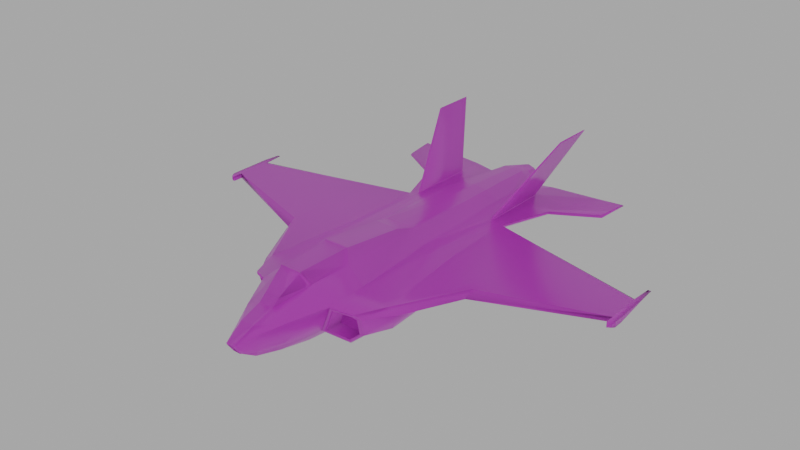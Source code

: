 # Source: riverraid_hero.blend  (saved by Blender 4.4.30; exported with 4.5.12 LTS)
import bpy
from mathutils import Matrix  # noqa: F401  (used for matrix-valued properties, if any)

bpy.ops.wm.read_factory_settings(use_empty=True)
scene = bpy.context.scene
scene.name = 'Scene'

# ---- collections
col_collection = bpy.data.collections.new('Collection'); scene.collection.children.link(col_collection)

# ---- images (referenced by path relative to the original .blend; pixels are not part of the script)
import os
ASSET_DIR = os.environ.get("B2B_ASSET_DIR", "")  # directory of the original .blend (textures are referenced by path, not embedded)
HERE = os.path.dirname(os.path.abspath(__file__))  # packed textures are extracted next to this script under _unpacked/

def load_image(name, relpath, width, height, colorspace="sRGB"):
    """Load a texture the original file referenced (path relative to the .blend, or extracted next to this script)."""
    p = next((c for c in (os.path.join(HERE, relpath), os.path.join(ASSET_DIR, relpath)) if relpath and os.path.exists(c)), "")
    if p:
        img = bpy.data.images.load(p, check_existing=True)
        img.name = name
    else:  # same state as the original file: an image datablock whose file is absent (Cycles renders it pink)
        img = bpy.data.images.new(name, width, height)
        img.source = "FILE"
        img.filepath = "//" + (relpath or name)
    img.colorspace_settings.name = colorspace
    return img
img_image_playership_diffuse_11_png = load_image('Image_playership_diffuse_11.png', 'Image_playership_diffuse_11.png', 1024, 1024, 'sRGB')
img_playership11_metallic_jpg = load_image('playership11_metallic.jpg', 'playership11_metallic.jpg', 1024, 1024, 'Linear Rec.2020')
img_playership11_smoothness_jpg = load_image('playership11_smoothness.jpg', 'playership11_smoothness.jpg', 1024, 1024, 'Linear Rec.709')
img_playership11_normal_jpg = load_image('playership11_normal.jpg', 'playership11_normal.jpg', 1024, 1024, 'Non-Color')

# ---- materials (node trees are filled in below, after node groups)
mat_material_heroship_export = bpy.data.materials.new('Material.heroship.EXPORT')

# ---- material node trees
mat_material_heroship_export.use_nodes = True; mat_material_heroship_export.node_tree.nodes.clear()
_N = mat_material_heroship_export.node_tree.nodes; _L = mat_material_heroship_export.node_tree.links
n0 = _N.new('ShaderNodeBsdfPrincipled'); n0.name = 'Principled BSDF'; n0.location = (-3, 366)
n1 = _N.new('ShaderNodeOutputMaterial'); n1.name = 'Material Output'; n1.location = (287, 366)
n2 = _N.new('ShaderNodeTexImage'); n2.name = 'Image Texture'; n2.location = (-823, 866)
n2.image = img_image_playership_diffuse_11_png
n3 = _N.new('ShaderNodeUVMap'); n3.name = 'UV Map'; n3.location = (-1203, 244)
n3.uv_map = 'UVMap.EXPORT'
n4 = _N.new('ShaderNodeTexImage'); n4.name = 'Image Texture.001'; n4.location = (-818, 562)
n4.image = img_playership11_metallic_jpg
n5 = _N.new('ShaderNodeTexImage'); n5.name = 'Image Texture.002'; n5.location = (-810, 263)
n5.image = img_playership11_smoothness_jpg
n6 = _N.new('ShaderNodeTexImage'); n6.name = 'Image Texture.003'; n6.location = (-804, -22)
n6.image = img_playership11_normal_jpg
n7 = _N.new('ShaderNodeNormalMap'); n7.name = 'Normal Map'; n7.location = (-429, -28)
n7.uv_map = 'UVMap.EXPORT'
n7.inputs[0].default_value = 0.5
_L.new(n0.outputs[0], n1.inputs[0])
_L.new(n2.outputs[0], n0.inputs[0])
_L.new(n3.outputs[0], n2.inputs[0])
_L.new(n4.outputs[0], n0.inputs[1])
_L.new(n3.outputs[0], n4.inputs[0])
_L.new(n3.outputs[0], n5.inputs[0])
_L.new(n3.outputs[0], n6.inputs[0])
_L.new(n6.outputs[0], n7.inputs[1])
_L.new(n7.outputs[0], n0.inputs[5])
_L.new(n5.outputs[0], n0.inputs[2])
n1.is_active_output = True

# ---- world
world_world = bpy.data.worlds.new('World'); scene.world = world_world
world_world.use_nodes = True; world_world.node_tree.nodes.clear()
_N = world_world.node_tree.nodes; _L = world_world.node_tree.links
n0 = _N.new('ShaderNodeOutputWorld'); n0.name = 'World Output'; n0.location = (300, 300)
n1 = _N.new('ShaderNodeBackground'); n1.name = 'Background'; n1.location = (10, 300)
n1.inputs[0].default_value = (0.4731, 0.4731, 0.4731, 1.0)
_L.new(n1.outputs[0], n0.inputs[0])
n0.is_active_output = True
world_world.color = (0.05088, 0.05088, 0.05088)
world_world.sun_shadow_jitter_overblur = 0.0

# ---- meshes
me_playershipmesh_001 = bpy.data.meshes.new('PlayerShipMesh.001')
me_playershipmesh_001.from_pydata([(0.0, 0.296, 3.787), (-0.0007326, 0.4576, -2.92), (-0.6716, 0.2356, -2.92), (-0.7364, -0.5032, -2.999), (-0.0007325, -0.778, -2.958), (0.0, -0.6683, 3.714), (-0.3961, -0.4281, 3.729), (-0.5541, 0.1018, 3.767), (0.0, 0.5081, -0.2085), (-5.198, -0.01706, -0.3888), (-5.197, 0.104, -0.3888), (-0.0007321, -0.7778, -0.2085), (-0.7359, -0.6921, -0.2042), (-0.7467, 0.2565, -0.2085), (-2.491, 0.104, 0.4979), (-2.491, -0.03111, 0.7148), (-0.0007318, -0.7824, 2.008), (-0.7286, -0.534, 1.904), (-0.9372, 0.2565, 2.008), (-5.188, 0.104, -1.219), (-5.188, 0.09092, -1.268), (-0.0007316, -0.7718, 2.998), (0.0, 0.4836, -2.189), (-0.5254, -0.7682, -2.188), (-0.0007325, -0.7833, -2.189), (-0.7114, 0.2565, -2.189), (-0.0007326, 0.3193, -4.569), (-0.8632, -0.1133, -2.955), (-0.0007328, -0.5728, -4.569), (-0.4824, -0.334, -4.569), (-0.4981, 0.03421, -4.569), (0.0, -0.1197, 4.753), (-0.9426, -0.1133, -2.196), (-0.001369, -0.3802, 4.578), (-0.09647, -0.3613, 4.611), (-0.09647, -0.1527, 4.756), (-1.443, -0.5462, -0.1423), (-0.5645, -0.02553, -4.594), (-2.267, 0.07395, -4.771), (-2.267, 0.104, -4.737), (-1.758, 0.0464, -3.411), (-1.758, 0.104, -3.445), (-0.3643, 0.4255, -2.92), (-0.1757, 0.296, 3.787), (-0.3666, 0.4999, -0.2085), (-0.3666, 0.4325, -2.189), (-0.246, 0.2986, -4.569), (-0.1717, 0.4284, 3.618), (0.0, 0.4275, 3.629), (0.0, 0.8237, 1.766), (0.0, 0.6288, 0.2069), (-0.2982, 0.6288, 0.2069), (-0.2868, 0.8184, 1.807), (-0.2522, 0.8053, 3.098), (-0.4076, -0.2857, -4.903), (-0.0007329, -0.5225, -4.903), (-0.4076, -0.03675, -4.903), (-0.2086, 0.1844, -4.903), (-0.0007329, 0.2783, -4.903), (-0.2365, -0.1855, -5.234), (-0.0006856, -0.4064, -5.234), (-0.2355, -0.02295, -5.234), (-0.1482, 0.09428, -5.234), (-0.0006587, 0.1759, -5.234), (0.0, -0.5329, 4.298), (0.0, 0.1328, 4.298), (-0.3037, -0.01737, 4.298), (-0.2501, -0.3805, 4.298), (-0.1598, 0.1328, 4.298), (-0.282, -0.6388, 3.72), (-0.2194, -0.4383, -4.903), (-0.4335, -0.7268, -2.958), (-0.5036, -0.7428, -0.2085), (-0.4335, -0.7428, 2.008), (-0.363, -0.7292, 2.998), (-0.2758, -0.4979, -4.569), (-0.08729, -0.3718, 4.604), (-0.1509, -0.3165, -5.234), (-0.1931, -0.5278, 4.298), (-1.833, -0.05078, 2.04), (-1.318, 0.104, -2.194), (-1.365, 0.104, -0.2713), (-1.625, 0.08304, 2.066), (-1.527, -0.05177, -0.1761), (-1.355, 0.06067, -2.242), (-0.9548, -0.5343, -2.16), (-2.879, 0.104, -4.823), (-0.9369, -0.7716, -0.1802), (-2.902, 0.07395, -4.856), (-2.805, 0.0464, -4.031), (-2.768, 0.104, -4.031), (-1.049, 0.2369, -0.2489), (-1.127, -0.09983, -3.088), (-1.693, 1.67, -3.838), (-1.125, 0.04324, -4.644), (-1.122, 0.104, -4.61), (-1.693, 1.666, -4.343), (-1.139, -0.09486, -2.212), (-0.7143, -0.07294, -3.742), (-0.5935, 0.1845, -3.741), (-0.6199, -0.4383, -3.741), (-0.0007327, -0.6827, -3.741), (-2.011, 0.06013, -4.089), (-2.011, 0.104, -4.089), (-0.3054, 0.3708, -3.741), (-0.0007326, 0.3944, -3.741), (-0.3549, -0.6271, -3.741), (-2.83, 0.104, -4.442), (-2.853, 0.06013, -4.442), (-1.714, 1.653, -4.391), (-1.126, -0.0688, -3.864), (-1.714, 1.653, -3.85), (-1.705, 1.653, -3.808), (-1.714, 1.653, -4.849), (-1.692, 1.659, -4.827), (-1.706, 1.653, -4.873), (-1.093, -0.7297, 1.809), (-1.6, -0.4968, 1.908), (-5.319, 0.09998, -1.347), (-5.332, -0.02699, -0.4946), (-5.329, 0.1113, -1.347), (-5.338, 0.1069, -0.4946), (-5.199, -0.01706, -0.1648), (-5.198, 0.104, -0.1648), (-5.333, -0.02699, -0.2727), (-5.338, 0.1069, -0.2727), (-5.223, 0.005458, -0.1181), (-5.225, 0.07873, -0.1181), (-5.304, -0.0005539, -0.179), (-5.307, 0.08046, -0.179), (-5.217, 0.1029, -1.746), (-5.295, 0.1004, -1.746), (-2.458, 0.104, -1.906), (-2.47, 0.06958, -1.955), (-2.48, 0.104, -0.3059), (-2.594, -0.04154, -0.2388), (-0.7126, -0.4438, 2.486), (-1.1, -0.6168, 2.295), (-0.9815, 0.1111, 2.594), (-1.299, 0.02556, 2.425), (-1.314, -0.4251, 2.237), (-1.339, -0.06601, 2.334), (-0.5832, -0.4885, 2.883), (-0.617, -0.4718, 2.883), (-1.091, -0.6826, 2.626), (-1.093, -0.7115, 2.592), (-0.9397, 0.1942, 2.988), (-0.9098, 0.22, 2.981), (-1.35, 0.1122, 2.75), (-1.324, 0.09158, 2.782), (-1.383, -0.4602, 2.53), (-1.352, -0.4476, 2.571), (-1.384, -0.03315, 2.673), (-1.424, -0.02704, 2.638), (-0.6582, -0.4535, 2.865), (-0.6818, -0.4439, 2.836), (-0.9628, 0.1358, 2.944), (-0.953, 0.1597, 2.974), (-1.336, -0.04919, 2.672), (-1.353, -0.04288, 2.686), (-1.087, -0.6246, 2.619), (-1.088, -0.6462, 2.635), (-1.326, -0.4331, 2.586), (-1.311, -0.4243, 2.575), (-1.305, 0.06408, 2.786), (-1.295, 0.04646, 2.767), (0.0, 0.8067, 3.098), (-0.1796, 0.427, 3.63), (-0.4304, 0.5559, 2.955), (-0.2446, 0.7725, 3.119), (0.0, 0.7858, 3.117), (-0.5372, 0.6095, 2.008), (-0.4421, 0.5438, 3.026), (-0.3006, 0.8237, 1.772), (-0.2429, 0.8033, 3.062), (0.0, 0.8184, 1.801), (0.0, 0.804, 3.062), (-0.3997, 0.5307, 3.102), (-0.4415, 0.566, 3.004), (-0.482, 0.6182, 2.155), (-0.417, 0.6919, 1.963), (-0.2781, 0.8119, 1.826), (-0.2353, 0.7966, 3.039), (-0.4996, 0.6125, 2.151), (-0.432, 0.6896, 1.951), (-0.1725, -0.3437, -5.234), (-0.1683, 0.1225, -5.234), (0.0, -0.369, -5.234), (-0.2684, -0.01194, -5.234), (-0.2695, -0.1952, -5.234), (0.0, 0.1405, -5.234), (0.0, -0.369, -4.954), (0.0, 0.1405, -4.954), (-0.1509, -0.3165, -4.954), (-0.1482, 0.09428, -4.954), (-0.2355, -0.02295, -4.954), (-0.2365, -0.1855, -4.954), (-0.4397, 0.5559, 2.97), (-0.3793, 0.5997, 3.054), (-0.2502, 0.7858, 3.117), (0.0, 0.4289, 3.615), (0.0, 0.7721, 3.119), (-0.4114, 0.531, 3.104), (-0.389, 0.6085, 3.05), (-1.114, 0.1569, -3.121), (-1.098, 0.1823, -3.128), (-1.032, 0.1946, -3.079), (-0.9927, 0.1768, -3.048), (-0.994, 0.1838, -2.207), (-1.034, 0.1991, -2.234), (-1.098, 0.1823, -2.246), (-1.112, 0.1533, -2.217), (-1.066, 0.1822, -2.203), (-1.055, 0.1603, -2.146), (-1.116, 0.1574, -3.879), (-1.098, 0.1821, -3.888), (-1.031, 0.1888, -3.867), (-0.9915, 0.1661, -3.844), (-1.067, 0.1828, -3.913), (-1.059, 0.1568, -3.926), (-0.09777, -0.3791, 4.579), (-0.117, -0.3576, 4.593), (-0.09945, -0.1197, 4.753), (-0.117, -0.1363, 4.747), (0.0, -0.1462, 4.756), (0.0, -0.1332, 4.585), (0.0, -0.3727, 4.604), (0.0, -0.3598, 4.433), (-0.08754, -0.3588, 4.433), (-0.09672, -0.3484, 4.44), (-0.09672, -0.1397, 4.585), (0.6716, 0.2356, -2.92), (0.7364, -0.5032, -2.999), (0.3961, -0.4281, 3.729), (0.5541, 0.1018, 3.767), (5.198, -0.01706, -0.3888), (5.197, 0.104, -0.3888), (0.7359, -0.6921, -0.2042), (0.7467, 0.2565, -0.2085), (2.491, 0.104, 0.4979), (2.491, -0.03111, 0.7148), (0.7286, -0.534, 1.904), (0.9372, 0.2565, 2.008), (5.188, 0.104, -1.219), (5.188, 0.09092, -1.268), (0.5254, -0.7682, -2.188), (0.7114, 0.2565, -2.189), (0.8632, -0.1133, -2.955), (0.4824, -0.334, -4.569), (0.4981, 0.03421, -4.569), (0.9426, -0.1133, -2.196), (0.09647, -0.3613, 4.611), (0.09647, -0.1527, 4.756), (1.443, -0.5462, -0.1423), (0.5645, -0.02553, -4.594), (2.267, 0.07395, -4.771), (2.267, 0.104, -4.737), (1.758, 0.0464, -3.411), (1.758, 0.104, -3.445), (0.3643, 0.4255, -2.92), (0.1757, 0.296, 3.787), (0.3666, 0.4999, -0.2085), (0.3666, 0.4325, -2.189), (0.246, 0.2986, -4.569), (0.1717, 0.4284, 3.618), (0.2982, 0.6288, 0.2069), (0.2868, 0.8184, 1.807), (0.2522, 0.8053, 3.098), (0.4076, -0.2857, -4.903), (0.4076, -0.03675, -4.903), (0.2086, 0.1844, -4.903), (0.2365, -0.1855, -5.234), (0.2355, -0.02295, -5.234), (0.1482, 0.09428, -5.234), (0.3037, -0.01737, 4.298), (0.2501, -0.3805, 4.298), (0.1598, 0.1328, 4.298), (0.282, -0.6388, 3.72), (0.2194, -0.4383, -4.903), (0.4335, -0.7268, -2.958), (0.5036, -0.7428, -0.2085), (0.4335, -0.7428, 2.008), (0.363, -0.7292, 2.998), (0.2758, -0.4979, -4.569), (0.08729, -0.3718, 4.604), (0.1509, -0.3165, -5.234), (0.1931, -0.5278, 4.298), (1.833, -0.05078, 2.04), (1.318, 0.104, -2.194), (1.365, 0.104, -0.2713), (1.625, 0.08304, 2.066), (1.527, -0.05177, -0.1761), (1.355, 0.06067, -2.242), (0.9548, -0.5343, -2.16), (2.879, 0.104, -4.823), (0.9369, -0.7716, -0.1802), (2.902, 0.07395, -4.856), (2.805, 0.0464, -4.031), (2.768, 0.104, -4.031), (1.049, 0.2369, -0.2489), (1.127, -0.09983, -3.088), (1.693, 1.67, -3.838), (1.125, 0.04324, -4.644), (1.122, 0.104, -4.61), (1.693, 1.666, -4.343), (1.139, -0.09486, -2.212), (0.7143, -0.07294, -3.742), (0.5935, 0.1845, -3.741), (0.6199, -0.4383, -3.741), (2.011, 0.06013, -4.089), (2.011, 0.104, -4.089), (0.3054, 0.3708, -3.741), (0.3549, -0.6271, -3.741), (2.83, 0.104, -4.442), (2.853, 0.06013, -4.442), (1.714, 1.653, -4.391), (1.126, -0.0688, -3.864), (1.714, 1.653, -3.85), (1.705, 1.653, -3.808), (1.714, 1.653, -4.849), (1.692, 1.659, -4.827), (1.706, 1.653, -4.873), (1.093, -0.7297, 1.809), (1.6, -0.4968, 1.908), (5.319, 0.09998, -1.347), (5.332, -0.02699, -0.4946), (5.329, 0.1113, -1.347), (5.338, 0.1069, -0.4946), (5.199, -0.01706, -0.1648), (5.198, 0.104, -0.1648), (5.333, -0.02699, -0.2727), (5.338, 0.1069, -0.2727), (5.223, 0.005458, -0.1181), (5.225, 0.07873, -0.1181), (5.304, -0.0005539, -0.179), (5.307, 0.08046, -0.179), (5.217, 0.09505, -1.746), (5.295, 0.1004, -1.746), (2.458, 0.104, -1.906), (2.47, 0.06958, -1.955), (2.48, 0.104, -0.3059), (2.594, -0.04154, -0.2388), (0.7126, -0.4438, 2.486), (1.1, -0.6168, 2.295), (0.9815, 0.1111, 2.594), (1.299, 0.02556, 2.425), (1.314, -0.4251, 2.237), (1.339, -0.06601, 2.334), (0.5832, -0.4885, 2.883), (0.617, -0.4718, 2.883), (1.091, -0.6826, 2.626), (1.093, -0.7115, 2.592), (0.9397, 0.1942, 2.988), (0.9098, 0.22, 2.981), (1.35, 0.1122, 2.75), (1.324, 0.09158, 2.782), (1.383, -0.4602, 2.53), (1.352, -0.4476, 2.571), (1.384, -0.03315, 2.673), (1.424, -0.02704, 2.638), (0.6582, -0.4535, 2.865), (0.6818, -0.4439, 2.836), (0.9628, 0.1358, 2.944), (0.953, 0.1597, 2.974), (1.336, -0.04919, 2.672), (1.353, -0.04288, 2.686), (1.087, -0.6246, 2.619), (1.088, -0.6462, 2.635), (1.326, -0.4331, 2.586), (1.311, -0.4243, 2.575), (1.305, 0.06408, 2.786), (1.295, 0.04646, 2.767), (0.1796, 0.427, 3.63), (0.4304, 0.5559, 2.955), (0.2446, 0.7725, 3.119), (0.5372, 0.6095, 2.008), (0.4421, 0.5438, 3.026), (0.3006, 0.8237, 1.772), (0.2429, 0.8033, 3.062), (0.3997, 0.5307, 3.102), (0.4415, 0.566, 3.004), (0.482, 0.6182, 2.155), (0.417, 0.6919, 1.963), (-0.003542, 0.8119, 1.821), (-0.003542, 0.7966, 3.039), (0.2781, 0.8119, 1.826), (0.2353, 0.7966, 3.039), (0.4996, 0.6125, 2.151), (0.432, 0.6896, 1.951), (0.1725, -0.3437, -5.234), (0.1683, 0.1225, -5.234), (0.2684, -0.01194, -5.234), (0.2695, -0.1952, -5.234), (0.1509, -0.3165, -4.954), (0.1482, 0.09428, -4.954), (0.2355, -0.02295, -4.954), (0.2365, -0.1855, -4.954), (0.4397, 0.5559, 2.97), (0.3793, 0.5997, 3.054), (0.2502, 0.7858, 3.117), (0.4114, 0.531, 3.104), (0.389, 0.6085, 3.05), (1.114, 0.1569, -3.121), (1.098, 0.1823, -3.128), (1.032, 0.1946, -3.079), (0.9927, 0.1768, -3.048), (0.994, 0.1838, -2.207), (1.034, 0.1991, -2.234), (1.098, 0.1823, -2.246), (1.112, 0.1533, -2.217), (1.066, 0.1822, -2.203), (1.055, 0.1603, -2.146), (1.116, 0.1574, -3.879), (1.098, 0.1821, -3.888), (1.031, 0.1888, -3.867), (0.9915, 0.1661, -3.844), (1.067, 0.1828, -3.913), (1.059, 0.1568, -3.926), (0.09777, -0.3791, 4.579), (0.117, -0.3576, 4.593), (0.09945, -0.1197, 4.753), (0.117, -0.1363, 4.747), (0.08754, -0.3588, 4.433), (0.09672, -0.3484, 4.44), (0.09672, -0.1397, 4.585)], [], [(110, 102, 38, 94), (102, 40, 89, 108), (75, 29, 54, 70), (94, 38, 39, 95), (46, 26, 58, 57), (218, 215, 113, 115), (73, 17, 12, 72), (84, 80, 41, 40), (45, 22, 1, 42), (97, 83, 84), (71, 23, 85, 3), (82, 14, 15, 79), (69, 6, 142, 74), (0, 48, 167, 43), (17, 142, 145, 116), (84, 133, 132, 80), (132, 19, 10, 134), (133, 20, 19, 132), (44, 8, 22, 45), (15, 14, 10, 9), (20, 9, 119, 118), (100, 98, 37, 29), (106, 100, 29, 75), (209, 206, 96, 93), (68, 222, 31, 65), (78, 220, 221, 67), (83, 135, 133, 84), (135, 9, 20, 133), (66, 223, 222, 68), (99, 104, 46, 30), (13, 44, 45, 25), (147, 18, 82, 148), (158, 163, 140, 141), (25, 45, 42, 2), (18, 171, 44, 13), (30, 46, 57, 56), (105, 26, 46, 104), (173, 49, 50, 51), (171, 173, 51, 44), (44, 51, 50, 8), (185, 60, 55, 70), (188, 189, 54, 56), (186, 188, 56, 57), (63, 186, 57, 58), (12, 23, 72), (7, 66, 68, 43), (69, 78, 67, 6), (43, 68, 65, 0), (5, 64, 78, 69), (189, 185, 70, 54), (64, 33, 220, 78), (101, 106, 75, 28), (11, 72, 23, 24), (5, 69, 74, 21), (21, 74, 73, 16), (100, 106, 71, 3), (16, 73, 72, 11), (28, 75, 70, 55), (91, 81, 82, 18), (97, 84, 40, 92), (212, 209, 93, 112), (6, 67, 66, 7), (17, 116, 87, 12), (59, 61, 195, 196), (85, 32, 27, 3), (87, 36, 85, 23), (37, 30, 56), (29, 37, 56, 54), (108, 107, 86, 88), (103, 39, 86, 107), (39, 38, 88, 86), (40, 41, 90, 89), (67, 221, 223, 66), (216, 218, 115, 114), (32, 97, 92, 27), (13, 91, 18), (99, 217, 207, 2), (205, 210, 111, 109), (37, 94, 95, 30), (98, 110, 94, 37), (27, 92, 110, 98), (93, 111, 112), (41, 103, 107, 90), (89, 90, 107, 108), (4, 71, 106, 101), (1, 105, 104, 42), (2, 42, 104, 99), (71, 4, 24, 23), (3, 27, 98, 100), (36, 83, 32, 85), (38, 102, 108, 88), (92, 40, 102, 110), (30, 95, 219, 217, 99), (25, 208, 213, 91, 13), (210, 212, 112, 111), (213, 211, 80, 81, 91), (206, 216, 114, 96), (113, 114, 115), (113, 109, 96, 114), (93, 96, 109, 111), (95, 39, 103, 214, 219), (80, 211, 204, 41), (208, 25, 2, 207), (214, 103, 41, 204), (154, 161, 144, 143), (74, 142, 17, 73), (165, 158, 141, 139), (116, 117, 36, 87), (147, 172, 171, 18), (36, 117, 79, 83), (119, 121, 120, 118), (9, 10, 123, 122), (19, 20, 130), (10, 19, 120, 121), (123, 125, 129, 127), (10, 121, 125, 123), (119, 9, 122, 124), (121, 119, 124, 125), (126, 127, 129, 128), (125, 124, 128, 129), (124, 122, 126, 128), (122, 123, 127, 126), (120, 19, 130, 131), (20, 118, 131, 130), (118, 120, 131), (80, 132, 134, 81), (82, 81, 134, 14), (79, 15, 135, 83), (14, 134, 10), (15, 9, 135), (12, 87, 23), (162, 159, 152, 151), (116, 145, 150, 117), (153, 148, 82, 79), (150, 153, 79, 117), (155, 156, 138, 136), (163, 160, 137, 140), (7, 43, 172, 147), (136, 138, 139, 141, 140, 137), (159, 164, 149, 152), (157, 154, 143, 146), (161, 162, 151, 144), (156, 165, 139, 138), (164, 157, 146, 149), (143, 144, 145, 142), (147, 148, 149, 146), (151, 152, 153, 150), (142, 147, 146, 143), (152, 149, 148, 153), (144, 151, 150, 145), (6, 7, 147, 142), (155, 160, 161, 154), (157, 164, 165, 156), (163, 158, 159, 162), (154, 157, 156, 155), (158, 165, 164, 159), (160, 163, 162, 161), (160, 155, 136, 137), (171, 184, 52, 173), (181, 182, 384, 383), (169, 47, 200, 201), (169, 198, 177, 47), (199, 170, 166, 53), (168, 182, 181, 180, 179), (52, 175, 49, 173), (176, 174, 53, 166), (183, 184, 171), (197, 183, 171, 172), (181, 383, 175, 52), (182, 168, 197, 174), (384, 182, 174, 176), (179, 180, 184, 183), (168, 179, 183, 197), (180, 181, 52, 184), (77, 187, 60, 185), (62, 61, 188, 186), (190, 62, 186, 63), (59, 77, 185, 189), (193, 196, 195, 194, 192, 191), (61, 59, 189, 188), (77, 59, 196, 193), (61, 62, 194, 195), (62, 190, 192, 194), (187, 77, 193, 191), (203, 172, 202), (178, 53, 174, 197), (53, 178, 203, 199), (178, 197, 172), (178, 172, 203), (200, 47, 167, 48), (169, 201, 170, 199), (47, 177, 202, 167), (198, 169, 199, 203), (177, 198, 203, 202), (43, 202, 172), (167, 202, 43), (213, 208, 209, 212), (211, 213, 212, 210), (219, 214, 215, 218), (217, 219, 218, 216), (214, 204, 205, 215), (207, 217, 216, 206), (208, 207, 206, 209), (204, 211, 210, 205), (215, 205, 109, 113), (76, 226, 227, 228), (76, 34, 221, 220), (35, 224, 31, 222), (35, 222, 223), (226, 76, 220, 33), (34, 35, 223, 221), (228, 227, 225, 230, 229), (224, 35, 230, 225), (35, 34, 229, 230), (34, 76, 228, 229), (316, 302, 255, 309), (309, 314, 297, 257), (283, 278, 268, 248), (302, 303, 256, 255), (263, 270, 58, 26), (416, 321, 319, 413), (281, 280, 237, 241), (292, 257, 258, 288), (262, 259, 1, 22), (305, 291, 250), (279, 232, 293, 245), (290, 287, 240, 239), (277, 282, 348, 233), (0, 260, 372, 48), (241, 322, 351, 348), (292, 288, 338, 339), (338, 340, 236, 243), (339, 338, 243, 244), (261, 262, 22, 8), (240, 235, 236, 239), (244, 324, 325, 235), (308, 248, 254, 306), (312, 283, 248, 308), (407, 301, 304, 404), (276, 65, 31, 420), (286, 275, 419, 418), (291, 292, 339, 341), (341, 339, 244, 235), (274, 276, 420, 421), (307, 249, 263, 311), (238, 246, 262, 261), (353, 354, 290, 242), (364, 347, 346, 369), (246, 231, 259, 262), (242, 238, 261, 375), (249, 269, 270, 263), (105, 311, 263, 26), (377, 265, 50, 49), (375, 261, 265, 377), (261, 8, 50, 265), (389, 278, 55, 60), (391, 269, 268, 392), (390, 270, 269, 391), (63, 58, 270, 390), (237, 280, 245), (234, 260, 276, 274), (277, 233, 275, 286), (260, 0, 65, 276), (5, 277, 286, 64), (392, 268, 278, 389), (64, 286, 418, 33), (101, 28, 283, 312), (11, 24, 245, 280), (5, 21, 282, 277), (21, 16, 281, 282), (308, 232, 279, 312), (16, 11, 280, 281), (28, 55, 278, 283), (299, 242, 290, 289), (305, 300, 257, 292), (410, 318, 301, 407), (233, 234, 274, 275), (241, 237, 295, 322), (271, 396, 395, 272), (293, 232, 247, 250), (295, 245, 293, 253), (254, 269, 249), (248, 268, 269, 254), (314, 296, 294, 313), (310, 313, 294, 256), (256, 294, 296, 255), (257, 297, 298, 258), (275, 274, 421, 419), (414, 320, 321, 416), (250, 247, 300, 305), (238, 242, 299), (307, 231, 405, 415), (403, 315, 317, 408), (254, 249, 303, 302), (306, 254, 302, 316), (247, 306, 316, 300), (301, 318, 317), (258, 298, 313, 310), (297, 314, 313, 298), (4, 101, 312, 279), (1, 259, 311, 105), (231, 307, 311, 259), (279, 245, 24, 4), (232, 308, 306, 247), (253, 293, 250, 291), (255, 296, 314, 309), (300, 316, 309, 257), (249, 307, 415, 417, 303), (246, 238, 299, 411, 406), (408, 317, 318, 410), (411, 299, 289, 288, 409), (404, 304, 320, 414), (319, 321, 320), (319, 320, 304, 315), (301, 317, 315, 304), (303, 417, 412, 310, 256), (288, 258, 402, 409), (406, 405, 231, 246), (412, 402, 258, 310), (360, 349, 350, 367), (282, 281, 241, 348), (371, 345, 347, 364), (322, 295, 253, 323), (353, 242, 375, 376), (253, 291, 287, 323), (325, 324, 326, 327), (235, 328, 329, 236), (243, 336, 244), (236, 327, 326, 243), (329, 333, 335, 331), (236, 329, 331, 327), (325, 330, 328, 235), (327, 331, 330, 325), (332, 334, 335, 333), (331, 335, 334, 330), (330, 334, 332, 328), (328, 332, 333, 329), (97, 32, 83), (326, 337, 336, 243), (244, 336, 337, 324), (324, 337, 326), (288, 289, 340, 338), (290, 239, 340, 289), (287, 291, 341, 240), (239, 236, 340), (240, 341, 235), (237, 245, 295), (368, 357, 358, 365), (322, 323, 356, 351), (359, 287, 290, 354), (356, 323, 287, 359), (361, 342, 344, 362), (369, 346, 343, 366), (234, 353, 376, 260), (342, 343, 346, 347, 345, 344), (365, 358, 355, 370), (363, 352, 349, 360), (367, 350, 357, 368), (362, 344, 345, 371), (370, 355, 352, 363), (349, 348, 351, 350), (353, 352, 355, 354), (357, 356, 359, 358), (348, 349, 352, 353), (358, 359, 354, 355), (350, 351, 356, 357), (233, 348, 353, 234), (361, 360, 367, 366), (363, 362, 371, 370), (369, 368, 365, 364), (360, 361, 362, 363), (364, 365, 370, 371), (366, 367, 368, 369), (366, 343, 342, 361), (375, 377, 266, 388), (385, 383, 384, 386), (374, 201, 200, 264), (374, 264, 379, 398), (399, 267, 166, 170), (373, 381, 382, 385, 386), (266, 377, 49, 175), (176, 166, 267, 378), (387, 375, 388), (397, 376, 375, 387), (385, 266, 175, 383), (386, 378, 397, 373), (384, 176, 378, 386), (381, 387, 388, 382), (373, 397, 387, 381), (382, 388, 266, 385), (285, 389, 60, 187), (273, 390, 391, 272), (190, 63, 390, 273), (271, 392, 389, 285), (393, 191, 192, 394, 395, 396), (272, 391, 392, 271), (285, 393, 396, 271), (272, 395, 394, 273), (273, 394, 192, 190), (187, 191, 393, 285), (401, 400, 376), (380, 397, 378, 267), (267, 399, 401, 380), (380, 376, 397), (380, 401, 376), (200, 48, 372, 264), (374, 399, 170, 201), (264, 372, 400, 379), (398, 401, 399, 374), (379, 400, 401, 398), (260, 376, 400), (372, 260, 400), (411, 410, 407, 406), (409, 408, 410, 411), (417, 416, 413, 412), (415, 414, 416, 417), (412, 413, 403, 402), (405, 404, 414, 415), (406, 407, 404, 405), (402, 403, 408, 409), (413, 319, 315, 403), (284, 422, 227, 226), (284, 418, 419, 251), (252, 420, 31, 224), (252, 421, 420), (226, 33, 418, 284), (251, 419, 421, 252), (422, 423, 424, 225, 227), (224, 225, 424, 252), (252, 424, 423, 251), (305, 292, 291), (251, 423, 422, 284)])
me_playershipmesh_001.polygons.foreach_set('use_smooth', [True] * 432)
_uv = me_playershipmesh_001.uv_layers.new(name='UVMap')
_uv.uv.foreach_set('vector', [0.257, 0.0739, 0.2041, 0.05655, 0.1914, 0.01451, 0.2595, 0.02652, 0.2041, 0.05655, 0.2164, 0.09841, 0.1561, 0.05682, 0.1548, 0.03196, 0.3269, 0.0397, 0.3113, 0.038, 0.3151, 0.01763, 0.3297, 0.01924, 0.7466, 0.4282, 0.8147, 0.4232, 0.8147, 0.4259, 0.7467, 0.4323, 0.6882, 0.4359, 0.674, 0.436, 0.674, 0.416, 0.6878, 0.4151, 0.06465, 0.7567, 0.06676, 0.7577, 0.01048, 0.8525, 0.008955, 0.8523, 0.3185, 0.4294, 0.2972, 0.4234, 0.3004, 0.2994, 0.3143, 0.2992, 0.761, 0.5739, 0.7572, 0.5762, 0.7834, 0.5021, 0.786, 0.5051, 0.6963, 0.5773, 0.6741, 0.5774, 0.6741, 0.5339, 0.6957, 0.5337, 0.2491, 0.1738, 0.2264, 0.2952, 0.2334, 0.1712, 0.318, 0.1366, 0.3128, 0.1825, 0.2838, 0.1833, 0.2954, 0.1326, 0.7782, 0.829, 0.8291, 0.736, 0.8324, 0.7507, 0.793, 0.8285, 0.3289, 0.5283, 0.3166, 0.5319, 0.3032, 0.485, 0.3228, 0.4879, 0.04259, 0.1655, 0.04259, 0.1533, 0.05322, 0.1534, 0.05299, 0.1655, 0.2972, 0.4234, 0.303, 0.4818, 0.2706, 0.4627, 0.2734, 0.4162, 0.7595, 0.5724, 0.8264, 0.5888, 0.8256, 0.5923, 0.7572, 0.5762, 0.8256, 0.5923, 0.9898, 0.6316, 0.991, 0.6814, 0.8281, 0.6881, 0.8264, 0.5888, 0.9898, 0.6286, 0.9898, 0.6316, 0.8256, 0.5923, 0.6966, 0.6965, 0.6742, 0.6962, 0.6741, 0.5774, 0.6963, 0.5773, 0.8297, 0.7514, 0.8291, 0.736, 0.991, 0.6814, 0.9935, 0.6883, 0.9427, 0.03602, 0.9454, 0.08931, 0.9376, 0.08324, 0.9342, 0.03183, 0.3033, 0.08779, 0.2813, 0.08257, 0.2931, 0.03187, 0.3113, 0.038, 0.3225, 0.0896, 0.3033, 0.08779, 0.3113, 0.038, 0.3269, 0.0397, 0.2876, 0.758, 0.3377, 0.7577, 0.4126, 0.8531, 0.3827, 0.8534, 0.6838, 0.9602, 0.6806, 0.9918, 0.6743, 0.9918, 0.6743, 0.9602, 0.3342, 0.559, 0.3375, 0.5767, 0.3353, 0.5783, 0.3268, 0.5622, 0.2264, 0.2952, 0.1625, 0.2931, 0.1672, 0.19, 0.2334, 0.1712, 0.1625, 0.2931, 0.006456, 0.2883, 0.005615, 0.2353, 0.1672, 0.19, 0.6958, 0.964, 0.6824, 0.9919, 0.6806, 0.9918, 0.6838, 0.9602, 0.713, 0.4835, 0.6924, 0.4847, 0.6882, 0.4359, 0.7094, 0.4329, 0.7235, 0.6956, 0.6966, 0.6965, 0.6963, 0.5773, 0.7195, 0.5769, 0.7326, 0.8827, 0.7364, 0.8249, 0.7782, 0.829, 0.7605, 0.8698, 0.7728, 0.1331, 0.7778, 0.1106, 0.7978, 0.1099, 0.7928, 0.1314, 0.7195, 0.5769, 0.6963, 0.5773, 0.6957, 0.5337, 0.7172, 0.5331, 0.7364, 0.8249, 0.7059, 0.824, 0.6966, 0.6965, 0.7235, 0.6956, 0.7094, 0.4329, 0.6882, 0.4359, 0.6878, 0.4151, 0.7054, 0.4121, 0.6741, 0.4849, 0.674, 0.436, 0.6882, 0.4359, 0.6924, 0.4847, 0.6894, 0.8104, 0.6742, 0.8097, 0.6742, 0.7216, 0.6911, 0.7217, 0.7059, 0.824, 0.6894, 0.8104, 0.6911, 0.7217, 0.6966, 0.6965, 0.6966, 0.6965, 0.6911, 0.7217, 0.6742, 0.7216, 0.6742, 0.6962, 0.8532, 0.2114, 0.8532, 0.1982, 0.8709, 0.1988, 0.8709, 0.2119, 0.8532, 0.2445, 0.8532, 0.2273, 0.8709, 0.2277, 0.8709, 0.2447, 0.8532, 0.2597, 0.8532, 0.2445, 0.8709, 0.2447, 0.8709, 0.2598, 0.8532, 0.2708, 0.8532, 0.2597, 0.8709, 0.2598, 0.8709, 0.2708, 0.3004, 0.2994, 0.3128, 0.1825, 0.3143, 0.2992, 0.7111, 0.9305, 0.6958, 0.964, 0.6838, 0.9602, 0.6853, 0.928, 0.3289, 0.5283, 0.3342, 0.559, 0.3268, 0.5622, 0.3166, 0.5319, 0.6853, 0.928, 0.6838, 0.9602, 0.6743, 0.9602, 0.6743, 0.9278, 0.344, 0.5275, 0.344, 0.5593, 0.3342, 0.559, 0.3289, 0.5283, 0.8532, 0.2273, 0.8532, 0.2114, 0.8709, 0.2119, 0.8709, 0.2277, 0.344, 0.5593, 0.3439, 0.577, 0.3375, 0.5767, 0.3342, 0.559, 0.3439, 0.08998, 0.3225, 0.0896, 0.3269, 0.0397, 0.3439, 0.04023, 0.3439, 0.2992, 0.3143, 0.2992, 0.3128, 0.1825, 0.3439, 0.1823, 0.344, 0.5275, 0.3289, 0.5283, 0.3228, 0.4879, 0.3439, 0.4874, 0.3439, 0.4874, 0.3228, 0.4879, 0.3185, 0.4294, 0.3439, 0.4294, 0.3033, 0.08779, 0.3225, 0.0896, 0.318, 0.1366, 0.2954, 0.1326, 0.3439, 0.4294, 0.3185, 0.4294, 0.3143, 0.2992, 0.3439, 0.2992, 0.3439, 0.04023, 0.3269, 0.0397, 0.3297, 0.01924, 0.3439, 0.01991, 0.7414, 0.6928, 0.7618, 0.691, 0.7782, 0.829, 0.7364, 0.8249, 0.2491, 0.1738, 0.2334, 0.1712, 0.2164, 0.09841, 0.2542, 0.121, 0.285, 0.7587, 0.2876, 0.758, 0.3827, 0.8534, 0.3805, 0.8531, 0.3166, 0.5319, 0.3268, 0.5622, 0.308, 0.5703, 0.2878, 0.5432, 0.2972, 0.4234, 0.2734, 0.4162, 0.2877, 0.3003, 0.3004, 0.2994, 0.8412, 0.2902, 0.8412, 0.3015, 0.826, 0.3015, 0.826, 0.2902, 0.2838, 0.1833, 0.2604, 0.1752, 0.2702, 0.1303, 0.2954, 0.1326, 0.2877, 0.3003, 0.2553, 0.3015, 0.2838, 0.1833, 0.3128, 0.1825, 0.2931, 0.03187, 0.2881, 0.02947, 0.301, 0.01247, 0.3113, 0.038, 0.2931, 0.03187, 0.301, 0.01247, 0.3151, 0.01763, 0.8507, 0.4442, 0.8478, 0.444, 0.8511, 0.4214, 0.8534, 0.4196, 0.7989, 0.4641, 0.8147, 0.4259, 0.8511, 0.4214, 0.8478, 0.444, 0.8147, 0.4259, 0.8147, 0.4232, 0.8524, 0.4188, 0.8511, 0.4214, 0.7844, 0.506, 0.7834, 0.5021, 0.8437, 0.4682, 0.8471, 0.4704, 0.3268, 0.5622, 0.3353, 0.5783, 0.3276, 0.5919, 0.308, 0.5703, 0.3844, 0.7573, 0.3878, 0.7574, 0.4441, 0.8527, 0.4412, 0.8527, 0.2604, 0.1752, 0.2491, 0.1738, 0.2542, 0.121, 0.2702, 0.1303, 0.7235, 0.6956, 0.7414, 0.6928, 0.7364, 0.8249, 0.713, 0.4835, 0.7371, 0.4778, 0.7366, 0.5254, 0.7172, 0.5331, 0.1118, 0.7574, 0.164, 0.7571, 0.06962, 0.8522, 0.03756, 0.8524, 0.7129, 0.4287, 0.7466, 0.4282, 0.7467, 0.4323, 0.7094, 0.4329, 0.2813, 0.08257, 0.257, 0.0739, 0.2595, 0.02652, 0.2931, 0.03187, 0.2702, 0.1303, 0.2542, 0.121, 0.257, 0.0739, 0.2813, 0.08257, 0.3827, 0.8534, 0.3834, 0.855, 0.3809, 0.8546, 0.7834, 0.5021, 0.7989, 0.4641, 0.8478, 0.444, 0.8437, 0.4682, 0.8478, 0.4686, 0.8437, 0.4682, 0.8478, 0.444, 0.8507, 0.4442, 0.3439, 0.1368, 0.318, 0.1366, 0.3225, 0.0896, 0.3439, 0.08998, 0.6741, 0.5339, 0.6741, 0.4849, 0.6924, 0.4847, 0.6957, 0.5337, 0.7172, 0.5331, 0.6957, 0.5337, 0.6924, 0.4847, 0.713, 0.4835, 0.318, 0.1366, 0.3439, 0.1368, 0.3439, 0.1823, 0.3128, 0.1825, 0.2954, 0.1326, 0.2702, 0.1303, 0.2813, 0.08257, 0.3033, 0.08779, 0.2553, 0.3015, 0.2264, 0.2952, 0.2604, 0.1752, 0.2838, 0.1833, 0.1914, 0.01451, 0.2041, 0.05655, 0.1548, 0.03196, 0.1536, 0.006914, 0.2542, 0.121, 0.2164, 0.09841, 0.2041, 0.05655, 0.257, 0.0739, 0.7094, 0.4329, 0.7467, 0.4323, 0.7416, 0.4731, 0.7371, 0.4778, 0.713, 0.4835, 0.7195, 0.5769, 0.737, 0.5756, 0.7411, 0.5791, 0.7414, 0.6928, 0.7235, 0.6956, 0.164, 0.7571, 0.1672, 0.757, 0.07218, 0.852, 0.06962, 0.8522, 0.7411, 0.5791, 0.7446, 0.5748, 0.7572, 0.5762, 0.7618, 0.691, 0.7414, 0.6928, 0.3377, 0.7577, 0.3844, 0.7573, 0.4412, 0.8527, 0.4126, 0.8531, 0.4425, 0.8541, 0.4412, 0.8527, 0.444, 0.8536, 0.4425, 0.8541, 0.4154, 0.8545, 0.4126, 0.8531, 0.4412, 0.8527, 0.3827, 0.8534, 0.4126, 0.8531, 0.4154, 0.8545, 0.3834, 0.855, 0.7467, 0.4323, 0.8147, 0.4259, 0.7989, 0.4641, 0.7453, 0.4759, 0.7416, 0.4731, 0.7572, 0.5762, 0.7446, 0.5748, 0.7449, 0.5211, 0.7834, 0.5021, 0.737, 0.5756, 0.7195, 0.5769, 0.7172, 0.5331, 0.7366, 0.5254, 0.7453, 0.4759, 0.7989, 0.4641, 0.7834, 0.5021, 0.7449, 0.5211, 0.662, 0.09631, 0.6304, 0.09436, 0.6293, 0.09237, 0.6642, 0.09443, 0.3228, 0.4879, 0.303, 0.4818, 0.2972, 0.4234, 0.3185, 0.4294, 0.7674, 0.1394, 0.7728, 0.1331, 0.7928, 0.1314, 0.7876, 0.1375, 0.2734, 0.4162, 0.2407, 0.4199, 0.2553, 0.3015, 0.2877, 0.3003, 0.7326, 0.8827, 0.6994, 0.8813, 0.7059, 0.824, 0.7364, 0.8249, 0.2553, 0.3015, 0.2407, 0.4199, 0.2112, 0.4276, 0.2264, 0.2952, 0.9376, 0.08324, 0.9301, 0.08289, 0.9332, 0.03181, 0.9342, 0.03183, 0.9151, 0.09055, 0.9219, 0.0891, 0.9241, 0.1013, 0.9178, 0.1031, 0.9239, 0.03892, 0.9235, 0.0358, 0.9285, 0.006057, 0.9219, 0.0891, 0.9239, 0.03892, 0.9332, 0.03181, 0.9301, 0.08289, 0.9241, 0.1013, 0.9302, 0.09477, 0.9307, 0.1005, 0.9248, 0.1044, 0.9219, 0.0891, 0.9301, 0.08289, 0.9302, 0.09477, 0.9241, 0.1013, 0.9376, 0.08324, 0.9454, 0.08931, 0.9432, 0.1025, 0.937, 0.09508, 0.9301, 0.08289, 0.9376, 0.08324, 0.937, 0.09508, 0.9302, 0.09477, 0.9274, 0.109, 0.9248, 0.1044, 0.9307, 0.1005, 0.9337, 0.1054, 0.9302, 0.09477, 0.937, 0.09508, 0.9364, 0.1007, 0.9307, 0.1005, 0.937, 0.09508, 0.9432, 0.1025, 0.941, 0.1055, 0.9364, 0.1007, 0.9178, 0.1031, 0.9241, 0.1013, 0.9248, 0.1044, 0.9203, 0.1059, 0.9332, 0.03181, 0.9239, 0.03892, 0.9285, 0.006057, 0.9334, 0.006563, 0.9427, 0.03602, 0.9342, 0.03183, 0.9334, 0.006563, 0.9383, 0.006174, 0.9342, 0.03183, 0.9332, 0.03181, 0.9334, 0.006563, 0.7572, 0.5762, 0.8256, 0.5923, 0.8281, 0.6881, 0.7618, 0.691, 0.7782, 0.829, 0.7618, 0.691, 0.8281, 0.6881, 0.8291, 0.736, 0.2112, 0.4276, 0.1702, 0.3498, 0.1625, 0.2931, 0.2264, 0.2952, 0.8291, 0.736, 0.8281, 0.6881, 0.991, 0.6814, 0.1702, 0.3498, 0.006456, 0.2883, 0.1625, 0.2931, 0.3004, 0.2994, 0.2877, 0.3003, 0.3128, 0.1825, 0.6209, 0.1116, 0.6299, 0.1345, 0.6281, 0.1358, 0.6189, 0.1113, 0.2734, 0.4162, 0.2706, 0.4627, 0.2476, 0.4579, 0.2407, 0.4199, 0.7712, 0.8654, 0.7605, 0.8698, 0.7782, 0.829, 0.793, 0.8285, 0.2476, 0.4579, 0.2232, 0.4699, 0.2112, 0.4276, 0.2407, 0.4199, 0.7611, 0.06699, 0.7583, 0.02841, 0.7789, 0.03122, 0.7818, 0.06818, 0.7778, 0.1106, 0.7745, 0.09295, 0.7937, 0.09304, 0.7978, 0.1099, 0.7111, 0.9305, 0.6853, 0.928, 0.6994, 0.8813, 0.7326, 0.8827, 0.6591, 0.09811, 0.6591, 0.1352, 0.6373, 0.1373, 0.631, 0.1323, 0.623, 0.1117, 0.6315, 0.09664, 0.6299, 0.1345, 0.6376, 0.1398, 0.637, 0.1418, 0.6281, 0.1358, 0.6618, 0.1376, 0.662, 0.09631, 0.6642, 0.09443, 0.6636, 0.1392, 0.6304, 0.09436, 0.6209, 0.1116, 0.6189, 0.1113, 0.6293, 0.09237, 0.7583, 0.1604, 0.7674, 0.1394, 0.7876, 0.1375, 0.7789, 0.1576, 0.6376, 0.1398, 0.6618, 0.1376, 0.6636, 0.1392, 0.637, 0.1418, 0.6642, 0.09443, 0.6293, 0.09237, 0.6275, 0.09028, 0.6657, 0.09264, 0.6657, 0.1403, 0.6351, 0.1437, 0.637, 0.1418, 0.6636, 0.1392, 0.6189, 0.1113, 0.6281, 0.1358, 0.6251, 0.1369, 0.6157, 0.1111, 0.6657, 0.09264, 0.6657, 0.1403, 0.6636, 0.1392, 0.6642, 0.09443, 0.6281, 0.1358, 0.637, 0.1418, 0.6351, 0.1437, 0.6251, 0.1369, 0.6293, 0.09237, 0.6189, 0.1113, 0.6157, 0.1111, 0.6275, 0.09028, 0.3166, 0.5319, 0.2878, 0.5432, 0.2618, 0.5013, 0.3032, 0.485, 0.66, 0.09746, 0.6307, 0.09589, 0.6304, 0.09436, 0.662, 0.09631, 0.6618, 0.1376, 0.6376, 0.1398, 0.6372, 0.1382, 0.66, 0.1362, 0.6222, 0.1117, 0.6305, 0.1333, 0.6299, 0.1345, 0.6209, 0.1116, 0.662, 0.09631, 0.6618, 0.1376, 0.66, 0.1362, 0.66, 0.09746, 0.6305, 0.1333, 0.6372, 0.1382, 0.6376, 0.1398, 0.6299, 0.1345, 0.6307, 0.09589, 0.6222, 0.1117, 0.6209, 0.1116, 0.6304, 0.09436, 0.7745, 0.09295, 0.7611, 0.06699, 0.7818, 0.06818, 0.7937, 0.09304, 0.7059, 0.824, 0.6985, 0.8206, 0.689, 0.8119, 0.6894, 0.8104, 0.05948, 0.005839, 0.05695, 0.07764, 0.04323, 0.07764, 0.04323, 0.005539, 0.0574, 0.09539, 0.05329, 0.1313, 0.04312, 0.1312, 0.04292, 0.09547, 0.0574, 0.09539, 0.07057, 0.09855, 0.07249, 0.1033, 0.05329, 0.1313, 0.0582, 0.09058, 0.04329, 0.09062, 0.04329, 0.08892, 0.05831, 0.08894, 0.07543, 0.07319, 0.05695, 0.07764, 0.05948, 0.005839, 0.07023, 0.01412, 0.07578, 0.0256, 0.689, 0.8119, 0.6742, 0.8115, 0.6742, 0.8097, 0.6894, 0.8104, 0.04329, 0.08679, 0.05777, 0.08682, 0.05831, 0.08894, 0.04329, 0.08892, 0.7031, 0.8321, 0.6985, 0.8206, 0.7059, 0.824, 0.6992, 0.8782, 0.7031, 0.8321, 0.7059, 0.824, 0.6994, 0.8813, 0.6888, 0.8127, 0.6744, 0.8126, 0.6742, 0.8115, 0.689, 0.8119, 0.05758, 0.08534, 0.07517, 0.07822, 0.07566, 0.07915, 0.05777, 0.08682, 0.0435, 0.08534, 0.05732, 0.08538, 0.05777, 0.08682, 0.04329, 0.08679, 0.7017, 0.8325, 0.6976, 0.8213, 0.6985, 0.8206, 0.7031, 0.8321, 0.6986, 0.8775, 0.7017, 0.8324, 0.7031, 0.8321, 0.6992, 0.8782, 0.6974, 0.8215, 0.689, 0.8126, 0.689, 0.8119, 0.6985, 0.8206, 0.7593, 0.28, 0.7682, 0.2832, 0.7681, 0.2854, 0.758, 0.2816, 0.7596, 0.2557, 0.7544, 0.2626, 0.7524, 0.262, 0.7584, 0.254, 0.7684, 0.253, 0.7596, 0.2557, 0.7584, 0.254, 0.7684, 0.2509, 0.7543, 0.2722, 0.7593, 0.28, 0.758, 0.2816, 0.7523, 0.2728, 0.8158, 0.2567, 0.8209, 0.2644, 0.8209, 0.274, 0.8158, 0.281, 0.807, 0.2838, 0.8068, 0.2536, 0.7544, 0.2626, 0.7543, 0.2722, 0.7523, 0.2728, 0.7524, 0.262, 0.8412, 0.2798, 0.8412, 0.2902, 0.826, 0.2902, 0.826, 0.2798, 0.8412, 0.3015, 0.8412, 0.3114, 0.826, 0.3114, 0.826, 0.3015, 0.8412, 0.3114, 0.8412, 0.3186, 0.826, 0.3186, 0.826, 0.3114, 0.8412, 0.2712, 0.8412, 0.2798, 0.826, 0.2798, 0.826, 0.2712, 0.07201, 0.1202, 0.07698, 0.1217, 0.07392, 0.1257, 0.07544, 0.08121, 0.05831, 0.08894, 0.05777, 0.08682, 0.07566, 0.07915, 0.05831, 0.08894, 0.07544, 0.08121, 0.07205, 0.08464, 0.05937, 0.09018, 0.07544, 0.08121, 0.07566, 0.07915, 0.07679, 0.08243, 0.07544, 0.08121, 0.07679, 0.08243, 0.07205, 0.08464, 0.04259, 0.1525, 0.05275, 0.1527, 0.05322, 0.1534, 0.04259, 0.1533, 0.05787, 0.09139, 0.04329, 0.09144, 0.04329, 0.09062, 0.0582, 0.09058, 0.05293, 0.1526, 0.07327, 0.1254, 0.07392, 0.1257, 0.05322, 0.1534, 0.07237, 0.08538, 0.06001, 0.09076, 0.05937, 0.09018, 0.07205, 0.08464, 0.07322, 0.1257, 0.07149, 0.1209, 0.07201, 0.1202, 0.07392, 0.1257, 0.05299, 0.1655, 0.07392, 0.1257, 0.07698, 0.1217, 0.05322, 0.1534, 0.07392, 0.1257, 0.05299, 0.1655, 0.7411, 0.5791, 0.737, 0.5756, 0.7393, 0.5737, 0.7413, 0.5755, 0.7446, 0.5748, 0.7411, 0.5791, 0.7413, 0.5755, 0.743, 0.573, 0.7416, 0.4731, 0.7453, 0.4759, 0.7436, 0.4758, 0.742, 0.4746, 0.7371, 0.4778, 0.7416, 0.4731, 0.742, 0.4746, 0.7399, 0.4769, 0.7453, 0.4759, 0.7449, 0.5211, 0.7432, 0.5207, 0.7436, 0.4758, 0.7366, 0.5254, 0.7371, 0.4778, 0.7399, 0.4769, 0.7392, 0.5235, 0.737, 0.5756, 0.7366, 0.5254, 0.7392, 0.5235, 0.7393, 0.5737, 0.7449, 0.5211, 0.7446, 0.5748, 0.743, 0.573, 0.7432, 0.5207, 0.06676, 0.7577, 0.1118, 0.7574, 0.03756, 0.8524, 0.01048, 0.8525, 0.6952, 0.09946, 0.69, 0.09945, 0.69, 0.08931, 0.6952, 0.08932, 0.6848, 0.1489, 0.6833, 0.1474, 0.6844, 0.1468, 0.6856, 0.1479, 0.6835, 0.1285, 0.69, 0.128, 0.69, 0.1293, 0.6842, 0.1291, 0.6835, 0.1285, 0.6842, 0.1291, 0.684, 0.1292, 0.6919, 0.1506, 0.6848, 0.1489, 0.6856, 0.1479, 0.6917, 0.1488, 0.6833, 0.1474, 0.6835, 0.1285, 0.684, 0.1292, 0.6844, 0.1468, 0.6848, 0.09954, 0.69, 0.09949, 0.69, 0.1157, 0.6843, 0.1153, 0.6843, 0.1003, 0.69, 0.128, 0.6835, 0.1285, 0.6833, 0.1166, 0.69, 0.1164, 0.709, 0.1074, 0.696, 0.09978, 0.696, 0.08964, 0.709, 0.0973, 0.696, 0.09978, 0.6952, 0.09946, 0.6952, 0.08932, 0.696, 0.08964, 0.4309, 0.07387, 0.4283, 0.02649, 0.4964, 0.01445, 0.4837, 0.0565, 0.4837, 0.0565, 0.5329, 0.03189, 0.5317, 0.05675, 0.4714, 0.09837, 0.3609, 0.03969, 0.3581, 0.01924, 0.3727, 0.01762, 0.3765, 0.03799, 0.6013, 0.4283, 0.6012, 0.4324, 0.5333, 0.4261, 0.5333, 0.4234, 0.6598, 0.4359, 0.6601, 0.4151, 0.674, 0.416, 0.674, 0.436, 0.4968, 0.7574, 0.5525, 0.853, 0.551, 0.8532, 0.4947, 0.7584, 0.3695, 0.4294, 0.3736, 0.2992, 0.3875, 0.2994, 0.3907, 0.4234, 0.5872, 0.574, 0.562, 0.5052, 0.5647, 0.5023, 0.591, 0.5763, 0.6519, 0.5773, 0.6524, 0.5338, 0.6741, 0.5339, 0.6741, 0.5774, 0.4388, 0.1738, 0.4615, 0.2952, 0.4275, 0.1752, 0.3699, 0.1366, 0.3924, 0.1326, 0.404, 0.1833, 0.3751, 0.1825, 0.5702, 0.8291, 0.5555, 0.8286, 0.516, 0.7509, 0.5193, 0.7362, 0.3591, 0.5283, 0.3652, 0.4879, 0.3847, 0.485, 0.3714, 0.5319, 0.04259, 0.1655, 0.03219, 0.1655, 0.03195, 0.1534, 0.04259, 0.1533, 0.3907, 0.4234, 0.4146, 0.4162, 0.4174, 0.4627, 0.385, 0.4818, 0.5886, 0.5725, 0.591, 0.5763, 0.5225, 0.5925, 0.5217, 0.589, 0.5225, 0.5925, 0.5202, 0.6883, 0.3573, 0.6818, 0.3585, 0.632, 0.5217, 0.589, 0.5225, 0.5925, 0.3585, 0.632, 0.3585, 0.629, 0.6517, 0.6965, 0.6519, 0.5773, 0.6741, 0.5774, 0.6742, 0.6962, 0.5187, 0.7516, 0.3549, 0.6887, 0.3573, 0.6818, 0.5193, 0.7362, 0.9545, 0.03649, 0.963, 0.0323, 0.9597, 0.08387, 0.9518, 0.09006, 0.3846, 0.08777, 0.3765, 0.03799, 0.3947, 0.03185, 0.4065, 0.08255, 0.3653, 0.08959, 0.3609, 0.03969, 0.3765, 0.03799, 0.3846, 0.08777, 0.2746, 0.7587, 0.1796, 0.8541, 0.1497, 0.8538, 0.2246, 0.7584, 0.6648, 0.9602, 0.6743, 0.9602, 0.6743, 0.9918, 0.668, 0.9918, 0.3538, 0.559, 0.3612, 0.5621, 0.3527, 0.5783, 0.3505, 0.5767, 0.4615, 0.2952, 0.4545, 0.1712, 0.5207, 0.19, 0.5254, 0.293, 0.5254, 0.293, 0.5207, 0.19, 0.6823, 0.2351, 0.6814, 0.2881, 0.6528, 0.964, 0.6648, 0.9602, 0.668, 0.9918, 0.6662, 0.9919, 0.635, 0.4836, 0.6386, 0.433, 0.6598, 0.4359, 0.6557, 0.4848, 0.6248, 0.6957, 0.6286, 0.5769, 0.6519, 0.5773, 0.6517, 0.6965, 0.616, 0.8827, 0.588, 0.8699, 0.5702, 0.8291, 0.6121, 0.8249, 0.6083, 0.1345, 0.5883, 0.1328, 0.5833, 0.1113, 0.6033, 0.112, 0.6286, 0.5769, 0.6309, 0.5332, 0.6524, 0.5338, 0.6519, 0.5773, 0.6121, 0.8249, 0.6248, 0.6957, 0.6517, 0.6965, 0.6425, 0.824, 0.6386, 0.433, 0.6425, 0.4122, 0.6601, 0.4151, 0.6598, 0.4359, 0.6741, 0.4849, 0.6557, 0.4848, 0.6598, 0.4359, 0.674, 0.436, 0.6591, 0.8104, 0.6573, 0.7217, 0.6742, 0.7216, 0.6742, 0.8097, 0.6425, 0.824, 0.6517, 0.6965, 0.6573, 0.7217, 0.6591, 0.8104, 0.6517, 0.6965, 0.6742, 0.6962, 0.6742, 0.7216, 0.6573, 0.7217, 0.8532, 0.3302, 0.8709, 0.3297, 0.8709, 0.3428, 0.8532, 0.3434, 0.8532, 0.297, 0.8709, 0.2968, 0.8709, 0.3138, 0.8532, 0.3142, 0.8532, 0.2818, 0.8709, 0.2817, 0.8709, 0.2968, 0.8532, 0.297, 0.8532, 0.2708, 0.8709, 0.2708, 0.8709, 0.2817, 0.8532, 0.2818, 0.3875, 0.2994, 0.3736, 0.2992, 0.3751, 0.1825, 0.6375, 0.9305, 0.6633, 0.928, 0.6648, 0.9602, 0.6528, 0.964, 0.3591, 0.5283, 0.3714, 0.5319, 0.3612, 0.5621, 0.3538, 0.559, 0.6633, 0.928, 0.6743, 0.9278, 0.6743, 0.9602, 0.6648, 0.9602, 0.344, 0.5275, 0.3591, 0.5283, 0.3538, 0.559, 0.344, 0.5593, 0.8532, 0.3142, 0.8709, 0.3138, 0.8709, 0.3297, 0.8532, 0.3302, 0.344, 0.5593, 0.3538, 0.559, 0.3505, 0.5767, 0.3439, 0.577, 0.3439, 0.08998, 0.3439, 0.04023, 0.3609, 0.03969, 0.3653, 0.08959, 0.3439, 0.2992, 0.3439, 0.1823, 0.3751, 0.1825, 0.3736, 0.2992, 0.344, 0.5275, 0.3439, 0.4874, 0.3652, 0.4879, 0.3591, 0.5283, 0.3439, 0.4874, 0.3439, 0.4294, 0.3695, 0.4294, 0.3652, 0.4879, 0.3846, 0.08777, 0.3924, 0.1326, 0.3699, 0.1366, 0.3653, 0.08959, 0.3439, 0.4294, 0.3439, 0.2992, 0.3736, 0.2992, 0.3695, 0.4294, 0.3439, 0.04023, 0.3439, 0.01991, 0.3581, 0.01924, 0.3609, 0.03969, 0.6069, 0.6929, 0.6121, 0.8249, 0.5702, 0.8291, 0.5865, 0.6911, 0.4388, 0.1738, 0.4337, 0.121, 0.4714, 0.09837, 0.4545, 0.1712, 0.2773, 0.7594, 0.1817, 0.8538, 0.1796, 0.8541, 0.2746, 0.7587, 0.3714, 0.5319, 0.4002, 0.5432, 0.38, 0.5703, 0.3612, 0.5621, 0.3907, 0.4234, 0.3875, 0.2994, 0.4002, 0.3003, 0.4146, 0.4162, 0.8412, 0.2521, 0.826, 0.2521, 0.826, 0.2409, 0.8412, 0.2409, 0.404, 0.1833, 0.3924, 0.1326, 0.4177, 0.1303, 0.4275, 0.1752, 0.4002, 0.3003, 0.3751, 0.1825, 0.404, 0.1833, 0.4326, 0.3014, 0.3947, 0.03185, 0.3868, 0.01245, 0.3997, 0.02945, 0.3765, 0.03799, 0.3727, 0.01762, 0.3868, 0.01245, 0.3947, 0.03185, 0.4972, 0.4445, 0.4945, 0.4199, 0.4969, 0.4217, 0.5002, 0.4442, 0.5491, 0.4643, 0.5002, 0.4442, 0.4969, 0.4217, 0.5333, 0.4261, 0.5333, 0.4261, 0.4969, 0.4217, 0.4956, 0.419, 0.5333, 0.4234, 0.5637, 0.5061, 0.5009, 0.4707, 0.5043, 0.4685, 0.5647, 0.5023, 0.3612, 0.5621, 0.38, 0.5703, 0.3604, 0.5919, 0.3527, 0.5783, 0.1779, 0.758, 0.121, 0.8534, 0.1182, 0.8534, 0.1744, 0.7581, 0.4275, 0.1752, 0.4177, 0.1303, 0.4337, 0.121, 0.4388, 0.1738, 0.6248, 0.6957, 0.6121, 0.8249, 0.6069, 0.6929, 0.635, 0.4836, 0.6309, 0.5332, 0.6114, 0.5255, 0.6109, 0.4779, 0.4497, 0.7581, 0.5239, 0.853, 0.4919, 0.8528, 0.3975, 0.7578, 0.6351, 0.4287, 0.6386, 0.433, 0.6012, 0.4324, 0.6013, 0.4283, 0.4065, 0.08255, 0.3947, 0.03185, 0.4283, 0.02649, 0.4309, 0.07387, 0.4177, 0.1303, 0.4065, 0.08255, 0.4309, 0.07387, 0.4337, 0.121, 0.1796, 0.8541, 0.1814, 0.8553, 0.1789, 0.8557, 0.5647, 0.5023, 0.5043, 0.4685, 0.5002, 0.4442, 0.5491, 0.4643, 0.5002, 0.4688, 0.4972, 0.4445, 0.5002, 0.4442, 0.5043, 0.4685, 0.3439, 0.1368, 0.3439, 0.08998, 0.3653, 0.08959, 0.3699, 0.1366, 0.6741, 0.5339, 0.6524, 0.5338, 0.6557, 0.4848, 0.6741, 0.4849, 0.6309, 0.5332, 0.635, 0.4836, 0.6557, 0.4848, 0.6524, 0.5338, 0.3699, 0.1366, 0.3751, 0.1825, 0.3439, 0.1823, 0.3439, 0.1368, 0.3924, 0.1326, 0.3846, 0.08777, 0.4065, 0.08255, 0.4177, 0.1303, 0.4326, 0.3014, 0.404, 0.1833, 0.4275, 0.1752, 0.4615, 0.2952, 0.4964, 0.01445, 0.5342, 0.006844, 0.5329, 0.03189, 0.4837, 0.0565, 0.4337, 0.121, 0.4309, 0.07387, 0.4837, 0.0565, 0.4714, 0.09837, 0.6386, 0.433, 0.635, 0.4836, 0.6109, 0.4779, 0.6064, 0.4732, 0.6012, 0.4324, 0.6286, 0.5769, 0.6248, 0.6957, 0.6069, 0.6929, 0.6071, 0.5792, 0.6112, 0.5757, 0.3975, 0.7578, 0.4919, 0.8528, 0.4893, 0.8527, 0.3943, 0.7577, 0.6071, 0.5792, 0.6069, 0.6929, 0.5865, 0.6911, 0.591, 0.5763, 0.6036, 0.5749, 0.2246, 0.7584, 0.1497, 0.8538, 0.121, 0.8534, 0.1779, 0.758, 0.1197, 0.8548, 0.1183, 0.8542, 0.121, 0.8534, 0.1197, 0.8548, 0.121, 0.8534, 0.1497, 0.8538, 0.1468, 0.8552, 0.1796, 0.8541, 0.1789, 0.8557, 0.1468, 0.8552, 0.1497, 0.8538, 0.6012, 0.4324, 0.6064, 0.4732, 0.6027, 0.476, 0.5491, 0.4643, 0.5333, 0.4261, 0.591, 0.5763, 0.5647, 0.5023, 0.6031, 0.5212, 0.6036, 0.5749, 0.6112, 0.5757, 0.6114, 0.5255, 0.6309, 0.5332, 0.6286, 0.5769, 0.6027, 0.476, 0.6031, 0.5212, 0.5647, 0.5023, 0.5491, 0.4643, 0.7225, 0.09613, 0.7202, 0.09425, 0.7552, 0.09219, 0.7541, 0.09418, 0.3652, 0.4879, 0.3695, 0.4294, 0.3907, 0.4234, 0.385, 0.4818, 0.6137, 0.1408, 0.5935, 0.1389, 0.5883, 0.1328, 0.6083, 0.1345, 0.4146, 0.4162, 0.4002, 0.3003, 0.4326, 0.3014, 0.4472, 0.4199, 0.616, 0.8827, 0.6121, 0.8249, 0.6425, 0.824, 0.6491, 0.8813, 0.4326, 0.3014, 0.4615, 0.2952, 0.4767, 0.4275, 0.4472, 0.4199, 0.9597, 0.08387, 0.963, 0.0323, 0.964, 0.03228, 0.9672, 0.08347, 0.982, 0.09097, 0.9794, 0.1033, 0.9733, 0.1016, 0.9753, 0.08959, 0.9733, 0.03942, 0.9688, 0.006436, 0.9737, 0.03629, 0.9753, 0.08959, 0.9672, 0.08347, 0.964, 0.03228, 0.9733, 0.03942, 0.9733, 0.1016, 0.9727, 0.1046, 0.9669, 0.1009, 0.9672, 0.09529, 0.9753, 0.08959, 0.9733, 0.1016, 0.9672, 0.09529, 0.9672, 0.08347, 0.9597, 0.08387, 0.9604, 0.09579, 0.9542, 0.1035, 0.9518, 0.09006, 0.9672, 0.08347, 0.9672, 0.09529, 0.9604, 0.09579, 0.9597, 0.08387, 0.9703, 0.1088, 0.9643, 0.1056, 0.9669, 0.1009, 0.9727, 0.1046, 0.9672, 0.09529, 0.9669, 0.1009, 0.9612, 0.1015, 0.9604, 0.09579, 0.9604, 0.09579, 0.9612, 0.1015, 0.9566, 0.1067, 0.9542, 0.1035, 0.9794, 0.1033, 0.9771, 0.106, 0.9727, 0.1046, 0.9733, 0.1016, 0.2491, 0.1738, 0.2604, 0.1752, 0.2264, 0.2952, 0.964, 0.03228, 0.9639, 0.006936, 0.9688, 0.006436, 0.9733, 0.03942, 0.9545, 0.03649, 0.959, 0.006527, 0.9639, 0.006936, 0.963, 0.0323, 0.963, 0.0323, 0.9639, 0.006936, 0.964, 0.03228, 0.591, 0.5763, 0.5865, 0.6911, 0.5202, 0.6883, 0.5225, 0.5925, 0.5702, 0.8291, 0.5193, 0.7362, 0.5202, 0.6883, 0.5865, 0.6911, 0.4767, 0.4275, 0.4615, 0.2952, 0.5254, 0.293, 0.5177, 0.3497, 0.5193, 0.7362, 0.3573, 0.6818, 0.5202, 0.6883, 0.5177, 0.3497, 0.5254, 0.293, 0.6814, 0.2881, 0.3875, 0.2994, 0.3751, 0.1825, 0.4002, 0.3003, 0.7635, 0.1114, 0.7655, 0.1111, 0.7564, 0.1356, 0.7546, 0.1343, 0.4146, 0.4162, 0.4472, 0.4199, 0.4404, 0.4579, 0.4174, 0.4627, 0.5774, 0.8655, 0.5555, 0.8286, 0.5702, 0.8291, 0.588, 0.8699, 0.4404, 0.4579, 0.4472, 0.4199, 0.4767, 0.4275, 0.4648, 0.4698, 0.62, 0.0684, 0.5993, 0.06959, 0.6022, 0.03263, 0.6228, 0.02982, 0.6033, 0.112, 0.5833, 0.1113, 0.5874, 0.09445, 0.6066, 0.09435, 0.6375, 0.9305, 0.616, 0.8827, 0.6491, 0.8813, 0.6633, 0.928, 0.7253, 0.09801, 0.7528, 0.09654, 0.7614, 0.1116, 0.7533, 0.1322, 0.7471, 0.1372, 0.7253, 0.1351, 0.7546, 0.1343, 0.7564, 0.1356, 0.7474, 0.1416, 0.7469, 0.1397, 0.7226, 0.1374, 0.7209, 0.1391, 0.7202, 0.09425, 0.7225, 0.09613, 0.7541, 0.09418, 0.7552, 0.09219, 0.7655, 0.1111, 0.7635, 0.1114, 0.6228, 0.1618, 0.6022, 0.159, 0.5935, 0.1389, 0.6137, 0.1408, 0.7469, 0.1397, 0.7474, 0.1416, 0.7209, 0.1391, 0.7226, 0.1374, 0.7202, 0.09425, 0.7188, 0.09246, 0.7569, 0.09011, 0.7552, 0.09219, 0.7188, 0.1401, 0.7209, 0.1391, 0.7474, 0.1416, 0.7494, 0.1435, 0.7655, 0.1111, 0.7688, 0.111, 0.7594, 0.1368, 0.7564, 0.1356, 0.7188, 0.09246, 0.7202, 0.09425, 0.7209, 0.1391, 0.7188, 0.1401, 0.7564, 0.1356, 0.7594, 0.1368, 0.7494, 0.1435, 0.7474, 0.1416, 0.7552, 0.09219, 0.7569, 0.09011, 0.7688, 0.111, 0.7655, 0.1111, 0.3714, 0.5319, 0.3847, 0.485, 0.4261, 0.5013, 0.4002, 0.5432, 0.7245, 0.09728, 0.7225, 0.09613, 0.7541, 0.09418, 0.7537, 0.09571, 0.7226, 0.1374, 0.7245, 0.136, 0.7473, 0.1381, 0.7469, 0.1397, 0.7623, 0.1115, 0.7635, 0.1114, 0.7546, 0.1343, 0.754, 0.1331, 0.7225, 0.09613, 0.7245, 0.09728, 0.7245, 0.136, 0.7226, 0.1374, 0.754, 0.1331, 0.7546, 0.1343, 0.7469, 0.1397, 0.7473, 0.1381, 0.7537, 0.09571, 0.7541, 0.09418, 0.7635, 0.1114, 0.7623, 0.1115, 0.6066, 0.09435, 0.5874, 0.09445, 0.5993, 0.06959, 0.62, 0.0684, 0.6425, 0.824, 0.6591, 0.8104, 0.6594, 0.8118, 0.6499, 0.8205, 0.02655, 0.005839, 0.04323, 0.005539, 0.04323, 0.07764, 0.02908, 0.07764, 0.02844, 0.09555, 0.04292, 0.09547, 0.04312, 0.1312, 0.03295, 0.1314, 0.02844, 0.09555, 0.03295, 0.1314, 0.01344, 0.1036, 0.01531, 0.09885, 0.02837, 0.09058, 0.02826, 0.08894, 0.04329, 0.08892, 0.04329, 0.09062, 0.0106, 0.07319, 0.01025, 0.0256, 0.0158, 0.01412, 0.02655, 0.005839, 0.02908, 0.07764, 0.6594, 0.8119, 0.6591, 0.8104, 0.6742, 0.8097, 0.6742, 0.8115, 0.04329, 0.08679, 0.04329, 0.08892, 0.02826, 0.08894, 0.02881, 0.08682, 0.6454, 0.8322, 0.6425, 0.824, 0.6499, 0.8205, 0.6494, 0.8782, 0.6491, 0.8813, 0.6425, 0.824, 0.6454, 0.8322, 0.6596, 0.8127, 0.6594, 0.8119, 0.6742, 0.8115, 0.6744, 0.8126, 0.02899, 0.08534, 0.02881, 0.08682, 0.01092, 0.07915, 0.01141, 0.07822, 0.0435, 0.08534, 0.04329, 0.08679, 0.02881, 0.08682, 0.02925, 0.08538, 0.6469, 0.8325, 0.6454, 0.8322, 0.6499, 0.8205, 0.6509, 0.8213, 0.6499, 0.8775, 0.6494, 0.8782, 0.6454, 0.8322, 0.6468, 0.8324, 0.6511, 0.8215, 0.6499, 0.8205, 0.6594, 0.8118, 0.6594, 0.8125, 0.7771, 0.2801, 0.7784, 0.2818, 0.7681, 0.2854, 0.7682, 0.2832, 0.7771, 0.2558, 0.7783, 0.2542, 0.7842, 0.2621, 0.7823, 0.2628, 0.7684, 0.253, 0.7684, 0.2509, 0.7783, 0.2542, 0.7771, 0.2558, 0.7823, 0.2724, 0.7842, 0.273, 0.7784, 0.2818, 0.7771, 0.2801, 0.7979, 0.2568, 0.8068, 0.2536, 0.807, 0.2838, 0.7982, 0.2811, 0.793, 0.2742, 0.7929, 0.2645, 0.7823, 0.2628, 0.7842, 0.2621, 0.7842, 0.273, 0.7823, 0.2724, 0.8412, 0.2625, 0.826, 0.2625, 0.826, 0.2521, 0.8412, 0.2521, 0.8412, 0.2409, 0.826, 0.2409, 0.826, 0.2309, 0.8412, 0.2309, 0.8412, 0.2309, 0.826, 0.2309, 0.826, 0.2237, 0.8412, 0.2237, 0.8412, 0.2712, 0.826, 0.2712, 0.826, 0.2625, 0.8412, 0.2625, 0.01316, 0.1202, 0.01125, 0.1257, 0.008197, 0.1217, 0.01114, 0.08121, 0.01092, 0.07915, 0.02881, 0.08682, 0.02826, 0.08894, 0.02826, 0.08894, 0.02721, 0.09018, 0.01452, 0.08464, 0.01114, 0.08121, 0.01114, 0.08121, 0.009781, 0.08243, 0.01092, 0.07915, 0.01114, 0.08121, 0.01452, 0.08464, 0.009781, 0.08243, 0.04259, 0.1525, 0.04259, 0.1533, 0.03195, 0.1534, 0.03242, 0.1527, 0.02871, 0.09139, 0.02837, 0.09058, 0.04329, 0.09062, 0.04329, 0.09144, 0.03225, 0.1526, 0.03195, 0.1534, 0.01125, 0.1257, 0.01191, 0.1254, 0.0142, 0.08538, 0.01452, 0.08464, 0.02721, 0.09018, 0.02657, 0.09076, 0.01196, 0.1257, 0.01125, 0.1257, 0.01316, 0.1202, 0.01368, 0.1209, 0.03219, 0.1655, 0.008197, 0.1217, 0.01125, 0.1257, 0.03195, 0.1534, 0.03219, 0.1655, 0.01125, 0.1257, 0.6071, 0.5792, 0.6069, 0.5756, 0.6089, 0.5738, 0.6112, 0.5757, 0.6036, 0.5749, 0.6052, 0.5731, 0.6069, 0.5756, 0.6071, 0.5792, 0.6064, 0.4732, 0.6061, 0.4747, 0.6044, 0.4759, 0.6027, 0.476, 0.6109, 0.4779, 0.6081, 0.477, 0.6061, 0.4747, 0.6064, 0.4732, 0.6027, 0.476, 0.6044, 0.4759, 0.6049, 0.5208, 0.6031, 0.5212, 0.6114, 0.5255, 0.6089, 0.5236, 0.6081, 0.477, 0.6109, 0.4779, 0.6112, 0.5757, 0.6089, 0.5738, 0.6089, 0.5236, 0.6114, 0.5255, 0.6031, 0.5212, 0.6049, 0.5208, 0.6052, 0.5731, 0.6036, 0.5749, 0.4947, 0.7584, 0.551, 0.8532, 0.5239, 0.853, 0.4497, 0.7581, 0.6848, 0.09946, 0.6848, 0.08932, 0.69, 0.08931, 0.69, 0.09945, 0.698, 0.1476, 0.6971, 0.1468, 0.6979, 0.1456, 0.6991, 0.1459, 0.6966, 0.1285, 0.6958, 0.1292, 0.69, 0.1293, 0.69, 0.128, 0.6966, 0.1285, 0.6961, 0.1294, 0.6958, 0.1292, 0.6919, 0.1506, 0.6917, 0.1488, 0.6971, 0.1468, 0.698, 0.1476, 0.6991, 0.1459, 0.6979, 0.1456, 0.6961, 0.1294, 0.6966, 0.1285, 0.6952, 0.09955, 0.6957, 0.1003, 0.6957, 0.1153, 0.69, 0.1157, 0.69, 0.09949, 0.69, 0.128, 0.69, 0.1164, 0.6968, 0.1165, 0.6966, 0.1285, 0.671, 0.1074, 0.671, 0.0973, 0.684, 0.08964, 0.684, 0.09978, 0.4388, 0.1738, 0.4545, 0.1712, 0.4615, 0.2952, 0.684, 0.09978, 0.684, 0.08964, 0.6848, 0.08932, 0.6848, 0.09946])
_uv.active_render = True
_uv = me_playershipmesh_001.uv_layers.new(name='UVMap.EXPORT')
_uv.uv.foreach_set('vector', [0.26, 0.08651, 0.2089, 0.06959, 0.1967, 0.03873, 0.2624, 0.05044, 0.2089, 0.06959, 0.2209, 0.1205, 0.1724, 0.07999, 0.1713, 0.05575, 0.3274, 0.05316, 0.3124, 0.0515, 0.316, 0.03164, 0.3301, 0.03321, 0.7466, 0.4386, 0.8147, 0.4336, 0.8147, 0.4363, 0.7467, 0.4427, 0.6882, 0.4463, 0.674, 0.4464, 0.674, 0.4264, 0.6878, 0.4255, 0.06465, 0.7671, 0.06676, 0.7681, 0.01048, 0.8525, 0.008955, 0.8523, 0.321, 0.438, 0.3019, 0.4321, 0.302, 0.3112, 0.3154, 0.311, 0.761, 0.5739, 0.7572, 0.5762, 0.7834, 0.5125, 0.786, 0.5155, 0.6963, 0.5773, 0.6741, 0.5774, 0.6741, 0.5443, 0.6957, 0.5441, 0.2527, 0.1887, 0.2309, 0.3071, 0.2377, 0.1862, 0.3188, 0.1477, 0.314, 0.1972, 0.2861, 0.1979, 0.2971, 0.1438, 0.7782, 0.829, 0.8291, 0.736, 0.8324, 0.7507, 0.793, 0.8285, 0.3303, 0.5296, 0.3192, 0.533, 0.3072, 0.4874, 0.3248, 0.4901, 0.05378, 0.1891, 0.05378, 0.1769, 0.06442, 0.177, 0.06418, 0.1891, 0.3019, 0.4321, 0.3069, 0.4843, 0.2778, 0.4656, 0.2805, 0.4251, 0.7595, 0.5724, 0.8264, 0.5888, 0.8256, 0.5923, 0.7572, 0.5762, 0.8256, 0.5923, 0.9898, 0.6316, 0.991, 0.6814, 0.8281, 0.6881, 0.8264, 0.5888, 0.9898, 0.6286, 0.9898, 0.6316, 0.8256, 0.5923, 0.6966, 0.6965, 0.6742, 0.6962, 0.6741, 0.5774, 0.6963, 0.5773, 0.8297, 0.7514, 0.8291, 0.736, 0.991, 0.6814, 0.9935, 0.6883, 0.9468, 0.06231, 0.9516, 0.1113, 0.9435, 0.106, 0.9382, 0.05875, 0.3046, 0.1, 0.2834, 0.09496, 0.2949, 0.05566, 0.3124, 0.0515, 0.3232, 0.1018, 0.3046, 0.1, 0.3124, 0.0515, 0.3274, 0.05316, 0.2876, 0.758, 0.3377, 0.7681, 0.4126, 0.8531, 0.3827, 0.8534, 0.6838, 0.9602, 0.6806, 0.9918, 0.6743, 0.9918, 0.6743, 0.9602, 0.335, 0.5595, 0.338, 0.5768, 0.3361, 0.5783, 0.3284, 0.5626, 0.2309, 0.3071, 0.1695, 0.305, 0.1741, 0.2045, 0.2377, 0.1862, 0.1695, 0.305, 0.01957, 0.3003, 0.01876, 0.2486, 0.1741, 0.2045, 0.6958, 0.964, 0.6824, 0.9919, 0.6806, 0.9918, 0.6838, 0.9602, 0.713, 0.4939, 0.6924, 0.4951, 0.6882, 0.4463, 0.7094, 0.4433, 0.7235, 0.6956, 0.6966, 0.6965, 0.6963, 0.5773, 0.7195, 0.5769, 0.7326, 0.8827, 0.7364, 0.8249, 0.7782, 0.829, 0.7605, 0.8698, 0.7804, 0.1574, 0.7854, 0.135, 0.8054, 0.1343, 0.8004, 0.1558, 0.7195, 0.5769, 0.6963, 0.5773, 0.6957, 0.5441, 0.7172, 0.5435, 0.7364, 0.8249, 0.7059, 0.824, 0.6966, 0.6965, 0.7235, 0.6956, 0.7094, 0.4433, 0.6882, 0.4463, 0.6878, 0.4255, 0.7054, 0.4225, 0.6741, 0.4953, 0.674, 0.4464, 0.6882, 0.4463, 0.6924, 0.4951, 0.6894, 0.8104, 0.6742, 0.8097, 0.6742, 0.7216, 0.6911, 0.7217, 0.7059, 0.824, 0.6894, 0.8104, 0.6911, 0.7217, 0.6966, 0.6965, 0.6966, 0.6965, 0.6911, 0.7217, 0.6742, 0.7216, 0.6742, 0.6962, 0.862, 0.2158, 0.862, 0.2026, 0.8797, 0.2032, 0.8797, 0.2163, 0.862, 0.2489, 0.862, 0.2317, 0.8797, 0.2321, 0.8797, 0.2595, 0.862, 0.2641, 0.862, 0.2489, 0.8797, 0.2595, 0.8797, 0.2746, 0.862, 0.2752, 0.862, 0.2641, 0.8797, 0.2746, 0.8797, 0.2855, 0.302, 0.3112, 0.314, 0.1972, 0.3154, 0.311, 0.7111, 0.9305, 0.6958, 0.964, 0.6838, 0.9602, 0.6853, 0.928, 0.3303, 0.5296, 0.335, 0.5595, 0.3284, 0.5626, 0.3192, 0.533, 0.6853, 0.928, 0.6838, 0.9602, 0.6743, 0.9602, 0.6743, 0.9278, 0.3439, 0.5288, 0.3439, 0.5597, 0.335, 0.5595, 0.3303, 0.5296, 0.862, 0.2317, 0.862, 0.2158, 0.8797, 0.2163, 0.8797, 0.2321, 0.3439, 0.5597, 0.3438, 0.577, 0.338, 0.5768, 0.335, 0.5595, 0.3438, 0.1022, 0.3232, 0.1018, 0.3274, 0.05316, 0.3438, 0.05368, 0.3439, 0.311, 0.3154, 0.311, 0.314, 0.1972, 0.3438, 0.197, 0.3439, 0.5288, 0.3303, 0.5296, 0.3248, 0.4901, 0.3438, 0.4897, 0.3438, 0.4897, 0.3248, 0.4901, 0.321, 0.438, 0.3438, 0.4379, 0.3046, 0.1, 0.3232, 0.1018, 0.3188, 0.1477, 0.2971, 0.1438, 0.3438, 0.4379, 0.321, 0.438, 0.3154, 0.311, 0.3439, 0.311, 0.3438, 0.05368, 0.3274, 0.05316, 0.3301, 0.03321, 0.3438, 0.03387, 0.7414, 0.6928, 0.7618, 0.691, 0.7782, 0.829, 0.7364, 0.8249, 0.2527, 0.1887, 0.2377, 0.1862, 0.2209, 0.1205, 0.2573, 0.1325, 0.285, 0.7587, 0.2876, 0.758, 0.3827, 0.8534, 0.3805, 0.8531, 0.3192, 0.533, 0.3284, 0.5626, 0.3115, 0.5705, 0.2932, 0.5441, 0.3019, 0.4321, 0.2805, 0.4251, 0.2899, 0.3121, 0.302, 0.3112, 0.8436, 0.2918, 0.8436, 0.3031, 0.8284, 0.3031, 0.8284, 0.2918, 0.2861, 0.1979, 0.2636, 0.1901, 0.2727, 0.1415, 0.2971, 0.1438, 0.2899, 0.3121, 0.2587, 0.3132, 0.2861, 0.1979, 0.314, 0.1972, 0.2949, 0.05566, 0.29, 0.05332, 0.3024, 0.03674, 0.3124, 0.0515, 0.2949, 0.05566, 0.3024, 0.03674, 0.316, 0.03164, 0.8406, 0.4546, 0.8378, 0.4543, 0.8409, 0.4318, 0.8432, 0.43, 0.7989, 0.4745, 0.8147, 0.4363, 0.8409, 0.4318, 0.8378, 0.4543, 0.8147, 0.4363, 0.8147, 0.4336, 0.8422, 0.4292, 0.8409, 0.4318, 0.7844, 0.5163, 0.7834, 0.5125, 0.8338, 0.4786, 0.8371, 0.4808, 0.3284, 0.5626, 0.3361, 0.5783, 0.3291, 0.5916, 0.3115, 0.5705, 0.3844, 0.7677, 0.3878, 0.7678, 0.4441, 0.8527, 0.4412, 0.8527, 0.2636, 0.1901, 0.2527, 0.1887, 0.2573, 0.1325, 0.2727, 0.1415, 0.7235, 0.6956, 0.7414, 0.6928, 0.7364, 0.8249, 0.713, 0.4939, 0.7371, 0.4882, 0.7366, 0.5358, 0.7172, 0.5435, 0.1118, 0.7678, 0.164, 0.7571, 0.06962, 0.8522, 0.03756, 0.8524, 0.7129, 0.4391, 0.7466, 0.4386, 0.7467, 0.4427, 0.7094, 0.4433, 0.2834, 0.09496, 0.26, 0.08651, 0.2624, 0.05044, 0.2949, 0.05566, 0.2727, 0.1415, 0.2573, 0.1325, 0.26, 0.08651, 0.2834, 0.09496, 0.3827, 0.8534, 0.3834, 0.855, 0.3809, 0.8546, 0.7834, 0.5125, 0.7989, 0.4745, 0.8378, 0.4543, 0.8338, 0.4786, 0.8377, 0.479, 0.8338, 0.4786, 0.8378, 0.4543, 0.8406, 0.4546, 0.3438, 0.1478, 0.3188, 0.1477, 0.3232, 0.1018, 0.3438, 0.1022, 0.6741, 0.5443, 0.6741, 0.4953, 0.6924, 0.4951, 0.6957, 0.5441, 0.7172, 0.5435, 0.6957, 0.5441, 0.6924, 0.4951, 0.713, 0.4939, 0.3188, 0.1477, 0.3438, 0.1478, 0.3438, 0.197, 0.314, 0.1972, 0.2971, 0.1438, 0.2727, 0.1415, 0.2834, 0.09496, 0.3046, 0.1, 0.2587, 0.3132, 0.2309, 0.3071, 0.2636, 0.1901, 0.2861, 0.1979, 0.1967, 0.03873, 0.2089, 0.06959, 0.1713, 0.05575, 0.17, 0.03133, 0.2573, 0.1325, 0.2209, 0.1205, 0.2089, 0.06959, 0.26, 0.08651, 0.7094, 0.4433, 0.7467, 0.4427, 0.7416, 0.4835, 0.7371, 0.4882, 0.713, 0.4939, 0.7195, 0.5769, 0.737, 0.5756, 0.7411, 0.5791, 0.7414, 0.6928, 0.7235, 0.6956, 0.164, 0.7571, 0.1672, 0.757, 0.07218, 0.852, 0.06962, 0.8522, 0.7411, 0.5791, 0.7446, 0.5748, 0.7572, 0.5762, 0.7618, 0.691, 0.7414, 0.6928, 0.3377, 0.7681, 0.3844, 0.7677, 0.4412, 0.8527, 0.4126, 0.8531, 0.4425, 0.8541, 0.4412, 0.8527, 0.444, 0.8536, 0.4425, 0.8541, 0.4154, 0.8545, 0.4126, 0.8531, 0.4412, 0.8527, 0.3827, 0.8534, 0.4126, 0.8531, 0.4154, 0.8545, 0.3834, 0.855, 0.7467, 0.4427, 0.8147, 0.4363, 0.7989, 0.4745, 0.7453, 0.4863, 0.7416, 0.4835, 0.7572, 0.5762, 0.7446, 0.5748, 0.7449, 0.5315, 0.7834, 0.5125, 0.737, 0.5756, 0.7195, 0.5769, 0.7172, 0.5435, 0.7366, 0.5358, 0.7453, 0.4863, 0.7989, 0.4745, 0.7834, 0.5125, 0.7449, 0.5315, 0.6696, 0.1207, 0.638, 0.1188, 0.6369, 0.1168, 0.6718, 0.1188, 0.3248, 0.4901, 0.3069, 0.4843, 0.3019, 0.4321, 0.321, 0.438, 0.775, 0.1638, 0.7804, 0.1574, 0.8004, 0.1558, 0.7952, 0.1619, 0.2805, 0.4251, 0.2512, 0.4287, 0.2587, 0.3132, 0.2899, 0.3121, 0.7326, 0.8827, 0.6994, 0.8813, 0.7059, 0.824, 0.7364, 0.8249, 0.2587, 0.3132, 0.2512, 0.4287, 0.2248, 0.4361, 0.2309, 0.3071, 0.9435, 0.106, 0.936, 0.1059, 0.9372, 0.05876, 0.9382, 0.05875, 0.9214, 0.1135, 0.9281, 0.1119, 0.9307, 0.1231, 0.9245, 0.125, 0.9281, 0.06564, 0.9276, 0.06278, 0.9315, 0.03522, 0.9281, 0.1119, 0.9281, 0.06564, 0.9372, 0.05876, 0.936, 0.1059, 0.9307, 0.1231, 0.9366, 0.1168, 0.9373, 0.122, 0.9315, 0.1259, 0.9281, 0.1119, 0.936, 0.1059, 0.9366, 0.1168, 0.9307, 0.1231, 0.9435, 0.106, 0.9516, 0.1113, 0.9499, 0.1235, 0.9434, 0.1169, 0.936, 0.1059, 0.9435, 0.106, 0.9434, 0.1169, 0.9366, 0.1168, 0.9343, 0.13, 0.9315, 0.1259, 0.9373, 0.122, 0.9405, 0.1265, 0.9366, 0.1168, 0.9434, 0.1169, 0.943, 0.1221, 0.9373, 0.122, 0.9434, 0.1169, 0.9499, 0.1235, 0.9478, 0.1264, 0.943, 0.1221, 0.9245, 0.125, 0.9307, 0.1231, 0.9315, 0.1259, 0.9271, 0.1274, 0.9372, 0.05876, 0.9281, 0.06564, 0.9315, 0.03522, 0.9364, 0.03552, 0.9468, 0.06231, 0.9382, 0.05875, 0.9364, 0.03552, 0.9413, 0.03499, 0.9382, 0.05875, 0.9372, 0.05876, 0.9364, 0.03552, 0.7572, 0.5762, 0.8256, 0.5923, 0.8281, 0.6881, 0.7618, 0.691, 0.7782, 0.829, 0.7618, 0.691, 0.8281, 0.6881, 0.8291, 0.736, 0.2248, 0.4361, 0.1769, 0.3603, 0.1695, 0.305, 0.2309, 0.3071, 0.8291, 0.736, 0.8281, 0.6881, 0.991, 0.6814, 0.1769, 0.3603, 0.01957, 0.3003, 0.1695, 0.305, 0.302, 0.3112, 0.2899, 0.3121, 0.314, 0.1972, 0.6285, 0.136, 0.6375, 0.1589, 0.6357, 0.1602, 0.6265, 0.1357, 0.2805, 0.4251, 0.2778, 0.4656, 0.257, 0.4609, 0.2512, 0.4287, 0.7712, 0.8654, 0.7605, 0.8698, 0.7782, 0.829, 0.793, 0.8285, 0.257, 0.4609, 0.235, 0.4726, 0.2248, 0.4361, 0.2512, 0.4287, 0.7687, 0.09138, 0.7659, 0.0528, 0.7865, 0.05561, 0.7894, 0.09257, 0.7854, 0.135, 0.7821, 0.1173, 0.8013, 0.1174, 0.8054, 0.1343, 0.7111, 0.9305, 0.6853, 0.928, 0.6994, 0.8813, 0.7326, 0.8827, 0.6667, 0.1225, 0.6667, 0.1596, 0.6449, 0.1617, 0.6386, 0.1567, 0.6306, 0.1361, 0.6391, 0.121, 0.6375, 0.1589, 0.6451, 0.1642, 0.6446, 0.1661, 0.6357, 0.1602, 0.6694, 0.162, 0.6696, 0.1207, 0.6718, 0.1188, 0.6711, 0.1636, 0.638, 0.1188, 0.6285, 0.136, 0.6265, 0.1357, 0.6369, 0.1168, 0.7659, 0.1848, 0.775, 0.1638, 0.7952, 0.1619, 0.7865, 0.182, 0.6451, 0.1642, 0.6694, 0.162, 0.6711, 0.1636, 0.6446, 0.1661, 0.6718, 0.1188, 0.6369, 0.1168, 0.6351, 0.1147, 0.6733, 0.117, 0.6733, 0.1647, 0.6427, 0.1681, 0.6446, 0.1661, 0.6711, 0.1636, 0.6265, 0.1357, 0.6357, 0.1602, 0.6326, 0.1613, 0.6233, 0.1355, 0.6733, 0.117, 0.6733, 0.1647, 0.6711, 0.1636, 0.6718, 0.1188, 0.6357, 0.1602, 0.6446, 0.1661, 0.6427, 0.1681, 0.6326, 0.1613, 0.6369, 0.1168, 0.6265, 0.1357, 0.6233, 0.1355, 0.6351, 0.1147, 0.3192, 0.533, 0.2932, 0.5441, 0.2699, 0.5032, 0.3072, 0.4874, 0.6676, 0.1218, 0.6383, 0.1203, 0.638, 0.1188, 0.6696, 0.1207, 0.6694, 0.162, 0.6451, 0.1642, 0.6448, 0.1626, 0.6676, 0.1606, 0.6298, 0.1361, 0.6381, 0.1576, 0.6375, 0.1589, 0.6285, 0.136, 0.6696, 0.1207, 0.6694, 0.162, 0.6676, 0.1606, 0.6676, 0.1218, 0.6381, 0.1576, 0.6448, 0.1626, 0.6451, 0.1642, 0.6375, 0.1589, 0.6383, 0.1203, 0.6298, 0.1361, 0.6285, 0.136, 0.638, 0.1188, 0.7821, 0.1173, 0.7687, 0.09138, 0.7894, 0.09257, 0.8013, 0.1174, 0.7059, 0.824, 0.6985, 0.8206, 0.689, 0.8119, 0.6894, 0.8104, 0.6867, 0.8137, 0.6847, 0.8767, 0.6743, 0.8735, 0.6743, 0.8134, 0.6858, 0.8816, 0.6853, 0.9199, 0.6742, 0.9198, 0.6741, 0.8816, 0.6858, 0.8816, 0.6963, 0.884, 0.6979, 0.8876, 0.6853, 0.9199, 0.0694, 0.1142, 0.05448, 0.1142, 0.05448, 0.1125, 0.06951, 0.1125, 0.6987, 0.885, 0.6847, 0.8767, 0.6867, 0.8137, 0.6948, 0.8199, 0.699, 0.8287, 0.689, 0.8119, 0.6742, 0.8115, 0.6742, 0.8097, 0.6894, 0.8104, 0.05448, 0.1104, 0.06896, 0.1104, 0.06951, 0.1125, 0.05448, 0.1125, 0.7031, 0.8321, 0.6985, 0.8206, 0.7059, 0.824, 0.6992, 0.8782, 0.7031, 0.8321, 0.7059, 0.824, 0.6994, 0.8813, 0.6888, 0.8127, 0.6744, 0.8126, 0.6742, 0.8115, 0.689, 0.8119, 0.06878, 0.1089, 0.08636, 0.1018, 0.08685, 0.1027, 0.06896, 0.1104, 0.05469, 0.1089, 0.06852, 0.109, 0.06896, 0.1104, 0.05448, 0.1104, 0.7017, 0.8325, 0.6976, 0.8213, 0.6985, 0.8206, 0.7031, 0.8321, 0.6986, 0.8775, 0.7017, 0.8324, 0.7031, 0.8321, 0.6992, 0.8782, 0.6974, 0.8215, 0.689, 0.8126, 0.689, 0.8119, 0.6985, 0.8206, 0.7061, 0.3248, 0.715, 0.328, 0.715, 0.3302, 0.7048, 0.3264, 0.7064, 0.3005, 0.7012, 0.3074, 0.6993, 0.3067, 0.7052, 0.2988, 0.7152, 0.2978, 0.7064, 0.3005, 0.7052, 0.2988, 0.7152, 0.2957, 0.7011, 0.317, 0.7061, 0.3248, 0.7048, 0.3264, 0.6991, 0.3176, 0.7238, 0.2647, 0.7289, 0.2724, 0.7289, 0.282, 0.7238, 0.289, 0.7151, 0.2918, 0.7149, 0.2616, 0.7012, 0.3074, 0.7011, 0.317, 0.6991, 0.3176, 0.6993, 0.3067, 0.8436, 0.2814, 0.8436, 0.2918, 0.8284, 0.2918, 0.8284, 0.2814, 0.8436, 0.3031, 0.8436, 0.313, 0.8284, 0.313, 0.8284, 0.3031, 0.8436, 0.313, 0.8436, 0.3202, 0.8284, 0.3202, 0.8284, 0.313, 0.8436, 0.2728, 0.8436, 0.2814, 0.8284, 0.2814, 0.8284, 0.2728, 0.08321, 0.1438, 0.08817, 0.1452, 0.08512, 0.1492, 0.08663, 0.1048, 0.06951, 0.1125, 0.06896, 0.1104, 0.08685, 0.1027, 0.06951, 0.1125, 0.08663, 0.1048, 0.08325, 0.1082, 0.07056, 0.1138, 0.08663, 0.1048, 0.08685, 0.1027, 0.08799, 0.106, 0.08663, 0.1048, 0.08799, 0.106, 0.08325, 0.1082, 0.05378, 0.1761, 0.06395, 0.1763, 0.06442, 0.177, 0.05378, 0.1769, 0.06906, 0.115, 0.05448, 0.115, 0.05448, 0.1142, 0.0694, 0.1142, 0.06412, 0.1762, 0.08446, 0.149, 0.08512, 0.1492, 0.06442, 0.177, 0.08356, 0.109, 0.0712, 0.1143, 0.07056, 0.1138, 0.08325, 0.1082, 0.08441, 0.1493, 0.08269, 0.1444, 0.08321, 0.1438, 0.08512, 0.1492, 0.06418, 0.1891, 0.08512, 0.1492, 0.08817, 0.1452, 0.06442, 0.177, 0.08512, 0.1492, 0.06418, 0.1891, 0.7411, 0.5791, 0.737, 0.5756, 0.7393, 0.5737, 0.7413, 0.5755, 0.7446, 0.5748, 0.7411, 0.5791, 0.7413, 0.5755, 0.743, 0.573, 0.7416, 0.4835, 0.7453, 0.4863, 0.7436, 0.4862, 0.742, 0.485, 0.7371, 0.4882, 0.7416, 0.4835, 0.742, 0.485, 0.7399, 0.4873, 0.7453, 0.4863, 0.7449, 0.5315, 0.7432, 0.5311, 0.7436, 0.4862, 0.7366, 0.5358, 0.7371, 0.4882, 0.7399, 0.4873, 0.7392, 0.5339, 0.737, 0.5756, 0.7366, 0.5358, 0.7392, 0.5339, 0.7393, 0.5737, 0.7449, 0.5315, 0.7446, 0.5748, 0.743, 0.573, 0.7432, 0.5311, 0.06676, 0.7681, 0.1118, 0.7678, 0.03756, 0.8524, 0.01048, 0.8525, 0.7028, 0.1238, 0.6976, 0.1238, 0.6976, 0.1137, 0.7028, 0.1137, 0.6924, 0.1733, 0.6909, 0.1718, 0.692, 0.1712, 0.6932, 0.1723, 0.6911, 0.1529, 0.6976, 0.1524, 0.6976, 0.1537, 0.6918, 0.1535, 0.6911, 0.1529, 0.6918, 0.1535, 0.6916, 0.1536, 0.6995, 0.175, 0.6924, 0.1733, 0.6932, 0.1723, 0.6993, 0.1732, 0.6909, 0.1718, 0.6911, 0.1529, 0.6916, 0.1536, 0.692, 0.1712, 0.6924, 0.1239, 0.6976, 0.1239, 0.6976, 0.14, 0.6918, 0.1397, 0.6919, 0.1247, 0.6976, 0.1524, 0.6911, 0.1529, 0.6909, 0.1409, 0.6976, 0.1408, 0.7166, 0.1318, 0.7036, 0.1242, 0.7036, 0.114, 0.7166, 0.1217, 0.7036, 0.1242, 0.7028, 0.1238, 0.7028, 0.1137, 0.7036, 0.114, 0.4278, 0.08648, 0.4253, 0.05041, 0.491, 0.03868, 0.4788, 0.06954, 0.4788, 0.06954, 0.5324, 0.05568, 0.5312, 0.07992, 0.4669, 0.1205, 0.3603, 0.05315, 0.3576, 0.03321, 0.3717, 0.03163, 0.3753, 0.05149, 0.6013, 0.4387, 0.6012, 0.4428, 0.5333, 0.4365, 0.5333, 0.4338, 0.6598, 0.4463, 0.6601, 0.4255, 0.674, 0.4264, 0.674, 0.4464, 0.4968, 0.7678, 0.5525, 0.853, 0.551, 0.8532, 0.4947, 0.7688, 0.3667, 0.4379, 0.3724, 0.311, 0.3858, 0.3112, 0.3858, 0.432, 0.5872, 0.574, 0.562, 0.5156, 0.5647, 0.5127, 0.591, 0.5763, 0.6519, 0.5773, 0.6524, 0.5442, 0.6741, 0.5443, 0.6741, 0.5774, 0.4351, 0.1887, 0.4569, 0.3071, 0.4242, 0.1901, 0.3689, 0.1477, 0.3907, 0.1438, 0.4016, 0.1979, 0.3738, 0.1972, 0.5702, 0.8291, 0.5555, 0.8286, 0.516, 0.7509, 0.5193, 0.7362, 0.3575, 0.5295, 0.363, 0.4901, 0.3806, 0.4873, 0.3686, 0.533, 0.05378, 0.1891, 0.04338, 0.1891, 0.04315, 0.177, 0.05378, 0.1769, 0.3858, 0.432, 0.4072, 0.4251, 0.41, 0.4656, 0.3808, 0.4842, 0.5886, 0.5725, 0.591, 0.5763, 0.5225, 0.5925, 0.5217, 0.589, 0.5225, 0.5925, 0.5202, 0.6883, 0.3573, 0.6818, 0.3585, 0.632, 0.5217, 0.589, 0.5225, 0.5925, 0.3585, 0.632, 0.3585, 0.629, 0.6517, 0.6965, 0.6519, 0.5773, 0.6741, 0.5774, 0.6742, 0.6962, 0.5187, 0.7516, 0.3549, 0.6887, 0.3573, 0.6818, 0.5193, 0.7362, 0.9741, 0.06479, 0.9656, 0.06069, 0.9689, 0.111, 0.9767, 0.1171, 0.3831, 0.1, 0.3753, 0.05149, 0.3928, 0.05564, 0.4043, 0.09494, 0.3645, 0.1018, 0.3603, 0.05315, 0.3753, 0.05149, 0.3831, 0.1, 0.2746, 0.7587, 0.1796, 0.8541, 0.1497, 0.8538, 0.2246, 0.7688, 0.6648, 0.9602, 0.6743, 0.9602, 0.6743, 0.9918, 0.668, 0.9918, 0.3527, 0.5595, 0.3594, 0.5626, 0.3517, 0.5783, 0.3497, 0.5768, 0.4569, 0.3071, 0.4501, 0.1861, 0.5137, 0.2045, 0.5183, 0.3049, 0.5183, 0.3049, 0.5137, 0.2045, 0.669, 0.2485, 0.6682, 0.3002, 0.6528, 0.964, 0.6648, 0.9602, 0.668, 0.9918, 0.6662, 0.9919, 0.635, 0.494, 0.6386, 0.4434, 0.6598, 0.4463, 0.6557, 0.4952, 0.6248, 0.6957, 0.6286, 0.5769, 0.6519, 0.5773, 0.6517, 0.6965, 0.616, 0.8827, 0.588, 0.8699, 0.5702, 0.8291, 0.6121, 0.8249, 0.6159, 0.1589, 0.5959, 0.1572, 0.5909, 0.1357, 0.6109, 0.1364, 0.6286, 0.5769, 0.6309, 0.5436, 0.6524, 0.5442, 0.6519, 0.5773, 0.6121, 0.8249, 0.6248, 0.6957, 0.6517, 0.6965, 0.6425, 0.824, 0.6386, 0.4434, 0.6425, 0.4226, 0.6601, 0.4255, 0.6598, 0.4463, 0.6741, 0.4953, 0.6557, 0.4952, 0.6598, 0.4463, 0.674, 0.4464, 0.6591, 0.8104, 0.6573, 0.7217, 0.6742, 0.7216, 0.6742, 0.8097, 0.6425, 0.824, 0.6517, 0.6965, 0.6573, 0.7217, 0.6591, 0.8104, 0.6517, 0.6965, 0.6742, 0.6962, 0.6742, 0.7216, 0.6573, 0.7217, 0.862, 0.3346, 0.8797, 0.3341, 0.8797, 0.3472, 0.862, 0.3478, 0.862, 0.3014, 0.8797, 0.3116, 0.8797, 0.3182, 0.862, 0.3186, 0.862, 0.2862, 0.8797, 0.2965, 0.8797, 0.3116, 0.862, 0.3014, 0.862, 0.2752, 0.8797, 0.2855, 0.8797, 0.2965, 0.862, 0.2862, 0.3858, 0.3112, 0.3724, 0.311, 0.3738, 0.1972, 0.6375, 0.9305, 0.6633, 0.928, 0.6648, 0.9602, 0.6528, 0.964, 0.3575, 0.5295, 0.3686, 0.533, 0.3594, 0.5626, 0.3527, 0.5595, 0.6633, 0.928, 0.6743, 0.9278, 0.6743, 0.9602, 0.6648, 0.9602, 0.3439, 0.5288, 0.3575, 0.5295, 0.3527, 0.5595, 0.3439, 0.5597, 0.862, 0.3186, 0.8797, 0.3182, 0.8797, 0.3341, 0.862, 0.3346, 0.3439, 0.5597, 0.3527, 0.5595, 0.3497, 0.5768, 0.3438, 0.577, 0.3438, 0.1022, 0.3438, 0.05368, 0.3603, 0.05315, 0.3645, 0.1018, 0.3439, 0.311, 0.3438, 0.197, 0.3738, 0.1972, 0.3724, 0.311, 0.3439, 0.5288, 0.3438, 0.4897, 0.363, 0.4901, 0.3575, 0.5295, 0.3438, 0.4897, 0.3438, 0.4379, 0.3667, 0.4379, 0.363, 0.4901, 0.3831, 0.1, 0.3907, 0.1438, 0.3689, 0.1477, 0.3645, 0.1018, 0.3438, 0.4379, 0.3439, 0.311, 0.3724, 0.311, 0.3667, 0.4379, 0.3438, 0.05368, 0.3438, 0.03387, 0.3576, 0.03321, 0.3603, 0.05315, 0.6069, 0.6929, 0.6121, 0.8249, 0.5702, 0.8291, 0.5865, 0.6911, 0.4351, 0.1887, 0.4305, 0.1324, 0.4669, 0.1205, 0.4501, 0.1861, 0.2773, 0.7594, 0.1817, 0.8538, 0.1796, 0.8541, 0.2746, 0.7587, 0.3686, 0.533, 0.3945, 0.544, 0.3763, 0.5705, 0.3594, 0.5626, 0.3858, 0.432, 0.3858, 0.3112, 0.3979, 0.3121, 0.4072, 0.4251, 0.8436, 0.2537, 0.8284, 0.2537, 0.8284, 0.2425, 0.8436, 0.2425, 0.4016, 0.1979, 0.3907, 0.1438, 0.415, 0.1415, 0.4242, 0.1901, 0.3979, 0.3121, 0.3738, 0.1972, 0.4016, 0.1979, 0.4291, 0.3131, 0.3928, 0.05564, 0.3853, 0.03673, 0.3977, 0.0533, 0.3753, 0.05149, 0.3717, 0.03163, 0.3853, 0.03673, 0.3928, 0.05564, 0.5046, 0.4549, 0.502, 0.4303, 0.5043, 0.4321, 0.5075, 0.4546, 0.5491, 0.4747, 0.5075, 0.4546, 0.5043, 0.4321, 0.5333, 0.4365, 0.5333, 0.4365, 0.5043, 0.4321, 0.503, 0.4294, 0.5333, 0.4338, 0.5637, 0.5165, 0.5082, 0.4811, 0.5115, 0.4789, 0.5647, 0.5127, 0.3594, 0.5626, 0.3763, 0.5705, 0.3586, 0.5916, 0.3517, 0.5783, 0.1779, 0.7684, 0.121, 0.8534, 0.1182, 0.8534, 0.1744, 0.7685, 0.4242, 0.1901, 0.415, 0.1415, 0.4305, 0.1324, 0.4351, 0.1887, 0.6248, 0.6957, 0.6121, 0.8249, 0.6069, 0.6929, 0.635, 0.494, 0.6309, 0.5436, 0.6114, 0.5359, 0.6109, 0.4883, 0.4497, 0.7685, 0.5239, 0.853, 0.4919, 0.8528, 0.3975, 0.7578, 0.6351, 0.4391, 0.6386, 0.4434, 0.6012, 0.4428, 0.6013, 0.4387, 0.4043, 0.09494, 0.3928, 0.05564, 0.4253, 0.05041, 0.4278, 0.08648, 0.415, 0.1415, 0.4043, 0.09494, 0.4278, 0.08648, 0.4305, 0.1324, 0.1796, 0.8541, 0.1814, 0.8553, 0.1789, 0.8557, 0.5647, 0.5127, 0.5115, 0.4789, 0.5075, 0.4546, 0.5491, 0.4747, 0.5075, 0.4792, 0.5046, 0.4549, 0.5075, 0.4546, 0.5115, 0.4789, 0.3438, 0.1478, 0.3438, 0.1022, 0.3645, 0.1018, 0.3689, 0.1477, 0.6741, 0.5443, 0.6524, 0.5442, 0.6557, 0.4952, 0.6741, 0.4953, 0.6309, 0.5436, 0.635, 0.494, 0.6557, 0.4952, 0.6524, 0.5442, 0.3689, 0.1477, 0.3738, 0.1972, 0.3438, 0.197, 0.3438, 0.1478, 0.3907, 0.1438, 0.3831, 0.1, 0.4043, 0.09494, 0.415, 0.1415, 0.4291, 0.3131, 0.4016, 0.1979, 0.4242, 0.1901, 0.4569, 0.3071, 0.491, 0.03868, 0.5336, 0.03126, 0.5324, 0.05568, 0.4788, 0.06954, 0.4305, 0.1324, 0.4278, 0.08648, 0.4788, 0.06954, 0.4669, 0.1205, 0.6386, 0.4434, 0.635, 0.494, 0.6109, 0.4883, 0.6064, 0.4836, 0.6012, 0.4428, 0.6286, 0.5769, 0.6248, 0.6957, 0.6069, 0.6929, 0.6071, 0.5792, 0.6112, 0.5757, 0.3975, 0.7578, 0.4919, 0.8528, 0.4893, 0.8527, 0.3943, 0.7577, 0.6071, 0.5792, 0.6069, 0.6929, 0.5865, 0.6911, 0.591, 0.5763, 0.6036, 0.5749, 0.2246, 0.7688, 0.1497, 0.8538, 0.121, 0.8534, 0.1779, 0.7684, 0.1197, 0.8548, 0.1183, 0.8542, 0.121, 0.8534, 0.1197, 0.8548, 0.121, 0.8534, 0.1497, 0.8538, 0.1468, 0.8552, 0.1796, 0.8541, 0.1789, 0.8557, 0.1468, 0.8552, 0.1497, 0.8538, 0.6012, 0.4428, 0.6064, 0.4836, 0.6027, 0.4864, 0.5491, 0.4747, 0.5333, 0.4365, 0.591, 0.5763, 0.5647, 0.5127, 0.6031, 0.5316, 0.6036, 0.5749, 0.6112, 0.5757, 0.6114, 0.5359, 0.6309, 0.5436, 0.6286, 0.5769, 0.6027, 0.4864, 0.6031, 0.5316, 0.5647, 0.5127, 0.5491, 0.4747, 0.7301, 0.1205, 0.7278, 0.1186, 0.7628, 0.1166, 0.7617, 0.1186, 0.363, 0.4901, 0.3667, 0.4379, 0.3858, 0.432, 0.3808, 0.4842, 0.6213, 0.1652, 0.6011, 0.1633, 0.5959, 0.1572, 0.6159, 0.1589, 0.4072, 0.4251, 0.3979, 0.3121, 0.4291, 0.3131, 0.4364, 0.4286, 0.616, 0.8827, 0.6121, 0.8249, 0.6425, 0.824, 0.6491, 0.8813, 0.4291, 0.3131, 0.4569, 0.3071, 0.4629, 0.4361, 0.4364, 0.4286, 0.9689, 0.111, 0.9656, 0.06069, 0.9646, 0.06068, 0.9613, 0.1106, 0.9466, 0.118, 0.9491, 0.13, 0.9552, 0.1283, 0.9532, 0.1166, 0.9552, 0.06765, 0.9597, 0.03545, 0.9549, 0.06459, 0.9532, 0.1166, 0.9613, 0.1106, 0.9646, 0.06068, 0.9552, 0.06765, 0.9552, 0.1283, 0.9558, 0.1312, 0.9616, 0.1277, 0.9613, 0.1222, 0.9532, 0.1166, 0.9552, 0.1283, 0.9613, 0.1222, 0.9613, 0.1106, 0.9689, 0.111, 0.9681, 0.1227, 0.9743, 0.1302, 0.9767, 0.1171, 0.9613, 0.1106, 0.9613, 0.1222, 0.9681, 0.1227, 0.9689, 0.111, 0.9583, 0.1354, 0.9643, 0.1323, 0.9616, 0.1277, 0.9558, 0.1312, 0.9613, 0.1222, 0.9616, 0.1277, 0.9673, 0.1282, 0.9681, 0.1227, 0.9681, 0.1227, 0.9673, 0.1282, 0.972, 0.1333, 0.9743, 0.1302, 0.9491, 0.13, 0.9515, 0.1326, 0.9558, 0.1312, 0.9552, 0.1283, 0.2527, 0.1887, 0.2636, 0.1901, 0.2309, 0.3071, 0.9646, 0.06068, 0.9647, 0.03594, 0.9597, 0.03545, 0.9552, 0.06765, 0.9741, 0.06479, 0.9696, 0.03554, 0.9647, 0.03594, 0.9656, 0.06069, 0.9656, 0.06069, 0.9647, 0.03594, 0.9646, 0.06068, 0.591, 0.5763, 0.5865, 0.6911, 0.5202, 0.6883, 0.5225, 0.5925, 0.5702, 0.8291, 0.5193, 0.7362, 0.5202, 0.6883, 0.5865, 0.6911, 0.4629, 0.4361, 0.4569, 0.3071, 0.5183, 0.3049, 0.5109, 0.3602, 0.5193, 0.7362, 0.3573, 0.6818, 0.5202, 0.6883, 0.5109, 0.3602, 0.5183, 0.3049, 0.6682, 0.3002, 0.3858, 0.3112, 0.3738, 0.1972, 0.3979, 0.3121, 0.7711, 0.1358, 0.7731, 0.1355, 0.7639, 0.16, 0.7622, 0.1587, 0.4072, 0.4251, 0.4364, 0.4286, 0.4307, 0.4609, 0.41, 0.4656, 0.5774, 0.8655, 0.5555, 0.8286, 0.5702, 0.8291, 0.588, 0.8699, 0.4307, 0.4609, 0.4364, 0.4286, 0.4629, 0.4361, 0.4527, 0.4725, 0.6276, 0.09279, 0.6069, 0.09398, 0.6098, 0.05702, 0.6304, 0.05421, 0.6109, 0.1364, 0.5909, 0.1357, 0.595, 0.1188, 0.6142, 0.1187, 0.6375, 0.9305, 0.616, 0.8827, 0.6491, 0.8813, 0.6633, 0.928, 0.7329, 0.1224, 0.7604, 0.1209, 0.769, 0.136, 0.7609, 0.1566, 0.7547, 0.1616, 0.7329, 0.1595, 0.7622, 0.1587, 0.7639, 0.16, 0.755, 0.166, 0.7545, 0.1641, 0.7302, 0.1618, 0.7285, 0.1634, 0.7278, 0.1186, 0.7301, 0.1205, 0.7617, 0.1186, 0.7628, 0.1166, 0.7731, 0.1355, 0.7711, 0.1358, 0.6304, 0.1862, 0.6098, 0.1834, 0.6011, 0.1633, 0.6213, 0.1652, 0.7545, 0.1641, 0.755, 0.166, 0.7285, 0.1634, 0.7302, 0.1618, 0.7278, 0.1186, 0.7264, 0.1168, 0.7645, 0.1145, 0.7628, 0.1166, 0.7264, 0.1645, 0.7285, 0.1634, 0.755, 0.166, 0.757, 0.1679, 0.7731, 0.1355, 0.7764, 0.1353, 0.767, 0.1612, 0.7639, 0.16, 0.7264, 0.1168, 0.7278, 0.1186, 0.7285, 0.1634, 0.7264, 0.1645, 0.7639, 0.16, 0.767, 0.1612, 0.757, 0.1679, 0.755, 0.166, 0.7628, 0.1166, 0.7645, 0.1145, 0.7764, 0.1353, 0.7731, 0.1355, 0.3686, 0.533, 0.3806, 0.4873, 0.4179, 0.5032, 0.3945, 0.544, 0.7321, 0.1217, 0.7301, 0.1205, 0.7617, 0.1186, 0.7613, 0.1201, 0.7302, 0.1618, 0.7321, 0.1604, 0.7549, 0.1625, 0.7545, 0.1641, 0.7699, 0.1359, 0.7711, 0.1358, 0.7622, 0.1587, 0.7616, 0.1575, 0.7301, 0.1205, 0.7321, 0.1217, 0.7321, 0.1604, 0.7302, 0.1618, 0.7616, 0.1575, 0.7622, 0.1587, 0.7545, 0.1641, 0.7549, 0.1625, 0.7613, 0.1201, 0.7617, 0.1186, 0.7711, 0.1358, 0.7699, 0.1359, 0.6142, 0.1187, 0.595, 0.1188, 0.6069, 0.09398, 0.6276, 0.09279, 0.6425, 0.824, 0.6591, 0.8104, 0.6594, 0.8118, 0.6499, 0.8205, 0.6617, 0.8137, 0.6743, 0.8134, 0.6743, 0.8735, 0.6636, 0.8767, 0.6624, 0.8817, 0.6741, 0.8816, 0.6742, 0.9198, 0.6632, 0.92, 0.6624, 0.8817, 0.6632, 0.92, 0.6504, 0.8878, 0.6519, 0.8842, 0.03957, 0.1142, 0.03946, 0.1125, 0.05448, 0.1125, 0.05448, 0.1142, 0.6496, 0.885, 0.6493, 0.8287, 0.6535, 0.8199, 0.6617, 0.8137, 0.6636, 0.8767, 0.6594, 0.8119, 0.6591, 0.8104, 0.6742, 0.8097, 0.6742, 0.8115, 0.05448, 0.1104, 0.05448, 0.1125, 0.03946, 0.1125, 0.04, 0.1104, 0.6454, 0.8322, 0.6425, 0.824, 0.6499, 0.8205, 0.6494, 0.8782, 0.6491, 0.8813, 0.6425, 0.824, 0.6454, 0.8322, 0.6596, 0.8127, 0.6594, 0.8119, 0.6742, 0.8115, 0.6744, 0.8126, 0.04019, 0.1089, 0.04, 0.1104, 0.02211, 0.1027, 0.0226, 0.1018, 0.05469, 0.1089, 0.05448, 0.1104, 0.04, 0.1104, 0.04045, 0.109, 0.6469, 0.8325, 0.6454, 0.8322, 0.6499, 0.8205, 0.6509, 0.8213, 0.6499, 0.8775, 0.6494, 0.8782, 0.6454, 0.8322, 0.6468, 0.8324, 0.6511, 0.8215, 0.6499, 0.8205, 0.6594, 0.8118, 0.6594, 0.8125, 0.724, 0.3249, 0.7252, 0.3265, 0.715, 0.3302, 0.715, 0.328, 0.724, 0.3006, 0.7252, 0.2989, 0.731, 0.3069, 0.7291, 0.3076, 0.7152, 0.2978, 0.7152, 0.2957, 0.7252, 0.2989, 0.724, 0.3006, 0.7291, 0.3172, 0.731, 0.3178, 0.7252, 0.3265, 0.724, 0.3249, 0.706, 0.2648, 0.7149, 0.2616, 0.7151, 0.2918, 0.7063, 0.2891, 0.7011, 0.2822, 0.7009, 0.2725, 0.7291, 0.3076, 0.731, 0.3069, 0.731, 0.3178, 0.7291, 0.3172, 0.8436, 0.2641, 0.8284, 0.2641, 0.8284, 0.2537, 0.8436, 0.2537, 0.8436, 0.2425, 0.8284, 0.2425, 0.8284, 0.2325, 0.8436, 0.2325, 0.8436, 0.2325, 0.8284, 0.2325, 0.8284, 0.2253, 0.8436, 0.2253, 0.8436, 0.2728, 0.8284, 0.2728, 0.8284, 0.2641, 0.8436, 0.2641, 0.02436, 0.1438, 0.02245, 0.1492, 0.01939, 0.1452, 0.02233, 0.1048, 0.02211, 0.1027, 0.04, 0.1104, 0.03946, 0.1125, 0.03946, 0.1125, 0.0384, 0.1138, 0.02572, 0.1082, 0.02233, 0.1048, 0.02233, 0.1048, 0.02098, 0.106, 0.02211, 0.1027, 0.02233, 0.1048, 0.02572, 0.1082, 0.02098, 0.106, 0.05378, 0.1761, 0.05378, 0.1769, 0.04315, 0.177, 0.04362, 0.1763, 0.0399, 0.115, 0.03957, 0.1142, 0.05448, 0.1142, 0.05448, 0.115, 0.04344, 0.1762, 0.04315, 0.177, 0.02245, 0.1492, 0.0231, 0.149, 0.0254, 0.109, 0.02572, 0.1082, 0.0384, 0.1138, 0.03776, 0.1143, 0.02315, 0.1493, 0.02245, 0.1492, 0.02436, 0.1438, 0.02488, 0.1444, 0.04338, 0.1891, 0.01939, 0.1452, 0.02245, 0.1492, 0.04315, 0.177, 0.04338, 0.1891, 0.02245, 0.1492, 0.6071, 0.5792, 0.6069, 0.5756, 0.6089, 0.5738, 0.6112, 0.5757, 0.6036, 0.5749, 0.6052, 0.5731, 0.6069, 0.5756, 0.6071, 0.5792, 0.6064, 0.4836, 0.6061, 0.4851, 0.6044, 0.4863, 0.6027, 0.4864, 0.6109, 0.4883, 0.6081, 0.4874, 0.6061, 0.4851, 0.6064, 0.4836, 0.6027, 0.4864, 0.6044, 0.4863, 0.6049, 0.5312, 0.6031, 0.5316, 0.6114, 0.5359, 0.6089, 0.534, 0.6081, 0.4874, 0.6109, 0.4883, 0.6112, 0.5757, 0.6089, 0.5738, 0.6089, 0.534, 0.6114, 0.5359, 0.6031, 0.5316, 0.6049, 0.5312, 0.6052, 0.5731, 0.6036, 0.5749, 0.4947, 0.7688, 0.551, 0.8532, 0.5239, 0.853, 0.4497, 0.7685, 0.6924, 0.1238, 0.6924, 0.1137, 0.6976, 0.1137, 0.6976, 0.1238, 0.7056, 0.172, 0.7047, 0.1712, 0.7055, 0.17, 0.7067, 0.1703, 0.7042, 0.1529, 0.7034, 0.1536, 0.6976, 0.1537, 0.6976, 0.1524, 0.7042, 0.1529, 0.7037, 0.1538, 0.7034, 0.1536, 0.6995, 0.175, 0.6993, 0.1732, 0.7047, 0.1712, 0.7056, 0.172, 0.7067, 0.1703, 0.7055, 0.17, 0.7037, 0.1538, 0.7042, 0.1529, 0.7028, 0.1239, 0.7033, 0.1247, 0.7033, 0.1397, 0.6976, 0.14, 0.6976, 0.1239, 0.6976, 0.1524, 0.6976, 0.1408, 0.7044, 0.1409, 0.7042, 0.1529, 0.6786, 0.1318, 0.6786, 0.1217, 0.6916, 0.114, 0.6916, 0.1242, 0.4351, 0.1887, 0.4501, 0.1861, 0.4569, 0.3071, 0.6916, 0.1242, 0.6916, 0.114, 0.6924, 0.1137, 0.6924, 0.1238])
me_playershipmesh_001.materials.append(mat_material_heroship_export)
me_playershipmesh_001.update()

# ---- objects
ob_playership_export = bpy.data.objects.new('PlayerShip.EXPORT', me_playershipmesh_001)

# ---- transforms, parenting, visibility, modifiers, constraints
ob_playership_export.location = (0.0, 0.0, 0.0)
ob_playership_export.rotation_euler = (1.571, 0.0, 0.0)

# ---- collection membership
col_collection.objects.link(ob_playership_export)

# ---- scene / render settings (as saved in the file)
scene.frame_start = 1; scene.frame_end = 250; scene.frame_set(23)
scene.render.engine = 'CYCLES'
scene.cycles.bake_type = 'DIFFUSE'
bpy.context.view_layer.update()

# ---- added for rendering (the .blend has no active camera): camera
cam_auto = bpy.data.cameras.new('AutoCamera')
cam_auto.lens = 50.0
cam_auto.sensor_width = 36.0
cam_auto.clip_end = 1000.0
ob_auto_camera = bpy.data.objects.new('AutoCamera', cam_auto)
scene.collection.objects.link(ob_auto_camera)
ob_auto_camera.location = (13.7177, -16.2223, 11.4176)
ob_auto_camera.rotation_euler = (1.09748, -7.21219e-08, 0.694738)
scene.camera = ob_auto_camera
bpy.context.view_layer.update()
